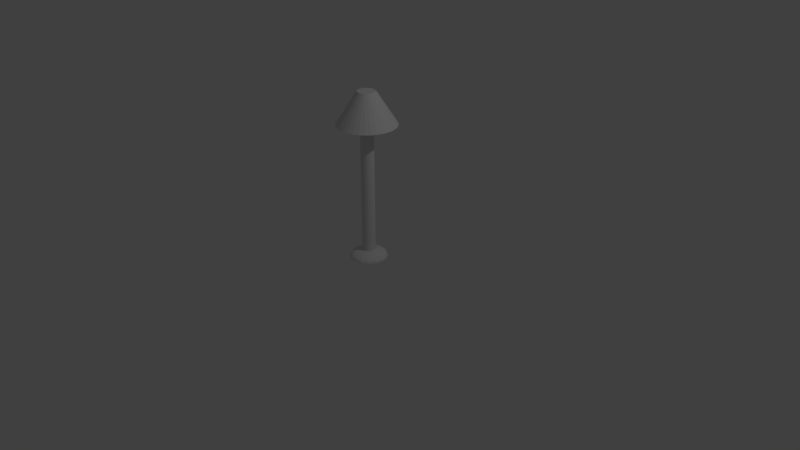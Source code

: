 # Source: FloorLamp1.0.blend  (saved by Blender 2.78.0; exported with 4.5.12 LTS)
import bpy
from mathutils import Matrix  # noqa: F401  (used for matrix-valued properties, if any)

bpy.ops.wm.read_factory_settings(use_empty=True)
scene = bpy.context.scene
scene.name = 'Scene'

# ---- collections
col_collection_1 = bpy.data.collections.new('Collection 1'); scene.collection.children.link(col_collection_1)

# ---- world
world_world = bpy.data.worlds.new('World'); scene.world = world_world
world_world.color = (0.05088, 0.05088, 0.05088)
world_world.use_sun_shadow = False
world_world.sun_shadow_jitter_overblur = 0.0
world_world.cycles.sampling_method = 'MANUAL'

# ---- cameras
cam_camera = bpy.data.cameras.new('Camera')
cam_camera.clip_end = 100.0
cam_camera.lens = 35.0
cam_camera.sensor_width = 32.0
cam_camera.sensor_height = 18.0
cam_camera.ortho_scale = 7.314
cam_camera.dof.focus_distance = 0.0

# ---- lights
light_lamp = bpy.data.lights.new('Lamp', 'POINT')
light_lamp.transmission_factor = 0.0
light_lamp.cutoff_distance = 30.0
light_lamp.energy = 100.0
light_lamp.shadow_buffer_clip_start = 1.001
light_lamp.shadow_soft_size = 0.1
light_lamp.shadow_maximum_resolution = 0.006
light_lamp.use_absolute_resolution = True

# ---- meshes
me_cone = bpy.data.meshes.new('Cone')
me_cone.from_pydata([(0.0, 1.0, -1.0), (0.0, 0.3, 1.0), (0.1951, 0.9808, -1.0), (0.05853, 0.2942, 1.0), (0.3827, 0.9239, -1.0), (0.1148, 0.2772, 1.0), (0.5556, 0.8315, -1.0), (0.1667, 0.2494, 1.0), (0.7071, 0.7071, -1.0), (0.2121, 0.2121, 1.0), (0.8315, 0.5556, -1.0), (0.2494, 0.1667, 1.0), (0.9239, 0.3827, -1.0), (0.2772, 0.1148, 1.0), (0.9808, 0.1951, -1.0), (0.2942, 0.05853, 1.0), (1.0, 7.55e-08, -1.0), (0.3, 2.265e-08, 1.0), (0.9808, -0.1951, -1.0), (0.2942, -0.05853, 1.0), (0.9239, -0.3827, -1.0), (0.2772, -0.1148, 1.0), (0.8315, -0.5556, -1.0), (0.2494, -0.1667, 1.0), (0.7071, -0.7071, -1.0), (0.2121, -0.2121, 1.0), (0.5556, -0.8315, -1.0), (0.1667, -0.2494, 1.0), (0.3827, -0.9239, -1.0), (0.1148, -0.2772, 1.0), (0.1951, -0.9808, -1.0), (0.05853, -0.2942, 1.0), (-3.258e-07, -1.0, -1.0), (-9.775e-08, -0.3, 1.0), (-0.1951, -0.9808, -1.0), (-0.05853, -0.2942, 1.0), (-0.3827, -0.9239, -1.0), (-0.1148, -0.2772, 1.0), (-0.5556, -0.8315, -1.0), (-0.1667, -0.2494, 1.0), (-0.7071, -0.7071, -1.0), (-0.2121, -0.2121, 1.0), (-0.8315, -0.5556, -1.0), (-0.2494, -0.1667, 1.0), (-0.9239, -0.3827, -1.0), (-0.2772, -0.1148, 1.0), (-0.9808, -0.1951, -1.0), (-0.2942, -0.05853, 1.0), (-1.0, 9.656e-07, -1.0), (-0.3, 2.897e-07, 1.0), (-0.9808, 0.1951, -1.0), (-0.2942, 0.05853, 1.0), (-0.9239, 0.3827, -1.0), (-0.2772, 0.1148, 1.0), (-0.8315, 0.5556, -1.0), (-0.2494, 0.1667, 1.0), (-0.7071, 0.7071, -1.0), (-0.2121, 0.2121, 1.0), (-0.5556, 0.8315, -1.0), (-0.1667, 0.2494, 1.0), (-0.3827, 0.9239, -1.0), (-0.1148, 0.2772, 1.0), (-0.1951, 0.9808, -1.0), (-0.05853, 0.2942, 1.0), (0.0, 1.0, -1.0), (0.1951, 0.9808, -1.0), (0.3827, 0.9239, -1.0), (0.5556, 0.8315, -1.0), (0.7071, 0.7071, -1.0), (0.8315, 0.5556, -1.0), (0.9239, 0.3827, -1.0), (0.9808, 0.1951, -1.0), (1.0, 7.55e-08, -1.0), (0.9808, -0.1951, -1.0), (0.9239, -0.3827, -1.0), (0.8315, -0.5556, -1.0), (0.7071, -0.7071, -1.0), (0.5556, -0.8315, -1.0), (0.3827, -0.9239, -1.0), (0.1951, -0.9808, -1.0), (-3.258e-07, -1.0, -1.0), (-0.1951, -0.9808, -1.0), (-0.3827, -0.9239, -1.0), (-0.5556, -0.8315, -1.0), (-0.7071, -0.7071, -1.0), (-0.8315, -0.5556, -1.0), (-0.9239, -0.3827, -1.0), (-0.9808, -0.1951, -1.0), (-1.0, 9.656e-07, -1.0), (-0.9808, 0.1951, -1.0), (-0.9239, 0.3827, -1.0), (-0.8315, 0.5556, -1.0), (-0.7071, 0.7071, -1.0), (-0.5556, 0.8315, -1.0), (-0.3827, 0.9239, -1.0), (-0.1951, 0.9808, -1.0), (-2.335e-08, 0.9388, -1.0), (0.1832, 0.9208, -1.0), (0.3593, 0.8674, -1.0), (0.5216, 0.7806, -1.0), (0.6639, 0.6639, -1.0), (0.7806, 0.5216, -1.0), (0.8674, 0.3593, -1.0), (0.9208, 0.1832, -1.0), (0.9388, 6.611e-08, -1.0), (0.9208, -0.1832, -1.0), (0.8674, -0.3593, -1.0), (0.7806, -0.5216, -1.0), (0.6639, -0.6639, -1.0), (0.5216, -0.7806, -1.0), (0.3593, -0.8674, -1.0), (0.1832, -0.9208, -1.0), (-3.071e-07, -0.9388, -1.0), (-0.1832, -0.9208, -1.0), (-0.3593, -0.8674, -1.0), (-0.5216, -0.7806, -1.0), (-0.6639, -0.6639, -1.0), (-0.7806, -0.5216, -1.0), (-0.8674, -0.3593, -1.0), (-0.9208, -0.1832, -1.0), (-0.9388, 9.097e-07, -1.0), (-0.9208, 0.1832, -1.0), (-0.8674, 0.3593, -1.0), (-0.7806, 0.5216, -1.0), (-0.6639, 0.6639, -1.0), (-0.5216, 0.7806, -1.0), (-0.3593, 0.8674, -1.0), (-0.1832, 0.9208, -1.0), (0.0, 1.0, -1.0), (0.1951, 0.9808, -1.0), (0.3827, 0.9239, -1.0), (0.5556, 0.8315, -1.0), (0.7071, 0.7071, -1.0), (0.8315, 0.5556, -1.0), (0.9239, 0.3827, -1.0), (0.9808, 0.1951, -1.0), (1.0, 7.55e-08, -1.0), (0.9808, -0.1951, -1.0), (0.9239, -0.3827, -1.0), (0.8315, -0.5556, -1.0), (0.7071, -0.7071, -1.0), (0.5556, -0.8315, -1.0), (0.3827, -0.9239, -1.0), (0.1951, -0.9808, -1.0), (-3.258e-07, -1.0, -1.0), (-0.1951, -0.9808, -1.0), (-0.3827, -0.9239, -1.0), (-0.5556, -0.8315, -1.0), (-0.7071, -0.7071, -1.0), (-0.8315, -0.5556, -1.0), (-0.9239, -0.3827, -1.0), (-0.9808, -0.1951, -1.0), (-1.0, 9.656e-07, -1.0), (-0.9808, 0.1951, -1.0), (-0.9239, 0.3827, -1.0), (-0.8315, 0.5556, -1.0), (-0.7071, 0.7071, -1.0), (-0.5556, 0.8315, -1.0), (-0.3827, 0.9239, -1.0), (-0.1951, 0.9808, -1.0), (-2.335e-08, 0.9388, -1.0), (0.1832, 0.9208, -1.0), (0.3593, 0.8674, -1.0), (0.5216, 0.7806, -1.0), (0.6639, 0.6639, -1.0), (0.7806, 0.5216, -1.0), (0.8674, 0.3593, -1.0), (0.9208, 0.1832, -1.0), (0.9388, 6.611e-08, -1.0), (0.9208, -0.1832, -1.0), (0.8674, -0.3593, -1.0), (0.7806, -0.5216, -1.0), (0.6639, -0.6639, -1.0), (0.5216, -0.7806, -1.0), (0.3593, -0.8674, -1.0), (0.1832, -0.9208, -1.0), (-3.071e-07, -0.9388, -1.0), (-0.1832, -0.9208, -1.0), (-0.3593, -0.8674, -1.0), (-0.5216, -0.7806, -1.0), (-0.6639, -0.6639, -1.0), (-0.7806, -0.5216, -1.0), (-0.8674, -0.3593, -1.0), (-0.9208, -0.1832, -1.0), (-0.9388, 9.097e-07, -1.0), (-0.9208, 0.1832, -1.0), (-0.8674, 0.3593, -1.0), (-0.7806, 0.5216, -1.0), (-0.6639, 0.6639, -1.0), (-0.5216, 0.7806, -1.0), (-0.3593, 0.8674, -1.0), (-0.1832, 0.9208, -1.0), (-2.335e-08, 0.9388, -1.0), (0.1832, 0.9208, -1.0), (0.3593, 0.8674, -1.0), (0.5216, 0.7806, -1.0), (0.6639, 0.6639, -1.0), (0.7806, 0.5216, -1.0), (0.8674, 0.3593, -1.0), (0.9208, 0.1832, -1.0), (0.9388, 6.611e-08, -1.0), (0.9208, -0.1832, -1.0), (0.8674, -0.3593, -1.0), (0.7806, -0.5216, -1.0), (0.6639, -0.6639, -1.0), (0.5216, -0.7806, -1.0), (0.3593, -0.8674, -1.0), (0.1832, -0.9208, -1.0), (-3.071e-07, -0.9388, -1.0), (-0.1832, -0.9208, -1.0), (-0.3593, -0.8674, -1.0), (-0.5216, -0.7806, -1.0), (-0.6639, -0.6639, -1.0), (-0.7806, -0.5216, -1.0), (-0.8674, -0.3593, -1.0), (-0.9208, -0.1832, -1.0), (-0.9388, 9.097e-07, -1.0), (-0.9208, 0.1832, -1.0), (-0.8674, 0.3593, -1.0), (-0.7806, 0.5216, -1.0), (-0.6639, 0.6639, -1.0), (-0.5216, 0.7806, -1.0), (-0.3593, 0.8674, -1.0), (-0.1832, 0.9208, -1.0), (2.255e-07, 0.3082, 0.8093), (0.06013, 0.3023, 0.8093), (0.1179, 0.2848, 0.8093), (0.1712, 0.2563, 0.8093), (0.2179, 0.2179, 0.8093), (0.2563, 0.1712, 0.8093), (0.2848, 0.1179, 0.8093), (0.3023, 0.06013, 0.8093), (0.3082, 2.256e-07, 0.8093), (0.3023, -0.06013, 0.8093), (0.2848, -0.1179, 0.8093), (0.2563, -0.1712, 0.8093), (0.2179, -0.2179, 0.8093), (0.1712, -0.2563, 0.8093), (0.1179, -0.2848, 0.8093), (0.06013, -0.3023, 0.8093), (1.323e-07, -0.3082, 0.8093), (-0.06013, -0.3023, 0.8093), (-0.1179, -0.2848, 0.8093), (-0.1712, -0.2563, 0.8093), (-0.2179, -0.2179, 0.8093), (-0.2563, -0.1712, 0.8093), (-0.2848, -0.1179, 0.8093), (-0.3023, -0.06013, 0.8093), (-0.3082, 5.026e-07, 0.8093), (-0.3023, 0.06013, 0.8093), (-0.2848, 0.1179, 0.8093), (-0.2563, 0.1712, 0.8093), (-0.2179, 0.2179, 0.8093), (-0.1712, 0.2563, 0.8093), (-0.1179, 0.2848, 0.8093), (-0.06013, 0.3023, 0.8093)], [], [(0, 1, 3, 2), (2, 3, 5, 4), (4, 5, 7, 6), (6, 7, 9, 8), (8, 9, 11, 10), (10, 11, 13, 12), (12, 13, 15, 14), (14, 15, 17, 16), (16, 17, 19, 18), (18, 19, 21, 20), (20, 21, 23, 22), (22, 23, 25, 24), (24, 25, 27, 26), (26, 27, 29, 28), (28, 29, 31, 30), (30, 31, 33, 32), (32, 33, 35, 34), (34, 35, 37, 36), (36, 37, 39, 38), (38, 39, 41, 40), (40, 41, 43, 42), (42, 43, 45, 44), (44, 45, 47, 46), (46, 47, 49, 48), (48, 49, 51, 50), (50, 51, 53, 52), (52, 53, 55, 54), (54, 55, 57, 56), (56, 57, 59, 58), (58, 59, 61, 60), (3, 1, 63, 61, 59, 57, 55, 53, 51, 49, 47, 45, 43, 41, 39, 37, 35, 33, 31, 29, 27, 25, 23, 21, 19, 17, 15, 13, 11, 9, 7, 5), (60, 61, 63, 62), (62, 63, 1, 0), (52, 54, 91, 90), (74, 75, 139, 138), (8, 10, 69, 68), (26, 28, 78, 77), (44, 46, 87, 86), (0, 2, 65, 64), (62, 0, 64, 95), (18, 20, 74, 73), (36, 38, 83, 82), (54, 56, 92, 91), (10, 12, 70, 69), (28, 30, 79, 78), (46, 48, 88, 87), (2, 4, 66, 65), (20, 22, 75, 74), (38, 40, 84, 83), (56, 58, 93, 92), (12, 14, 71, 70), (30, 32, 80, 79), (48, 50, 89, 88), (4, 6, 67, 66), (22, 24, 76, 75), (40, 42, 85, 84), (58, 60, 94, 93), (14, 16, 72, 71), (32, 34, 81, 80), (50, 52, 90, 89), (6, 8, 68, 67), (24, 26, 77, 76), (42, 44, 86, 85), (60, 62, 95, 94), (16, 18, 73, 72), (34, 36, 82, 81), (112, 113, 177, 176), (88, 89, 153, 152), (75, 76, 140, 139), (89, 90, 154, 153), (76, 77, 141, 140), (90, 91, 155, 154), (77, 78, 142, 141), (64, 65, 129, 128), (91, 92, 156, 155), (78, 79, 143, 142), (65, 66, 130, 129), (92, 93, 157, 156), (79, 80, 144, 143), (66, 67, 131, 130), (93, 94, 158, 157), (80, 81, 145, 144), (67, 68, 132, 131), (94, 95, 159, 158), (81, 82, 146, 145), (68, 69, 133, 132), (95, 64, 128, 159), (82, 83, 147, 146), (69, 70, 134, 133), (83, 84, 148, 147), (70, 71, 135, 134), (84, 85, 149, 148), (71, 72, 136, 135), (85, 86, 150, 149), (72, 73, 137, 136), (86, 87, 151, 150), (73, 74, 138, 137), (87, 88, 152, 151), (97, 96, 128, 129), (98, 97, 129, 130), (99, 98, 130, 131), (100, 99, 131, 132), (101, 100, 132, 133), (102, 101, 133, 134), (103, 102, 134, 135), (104, 103, 135, 136), (105, 104, 136, 137), (106, 105, 137, 138), (107, 106, 138, 139), (108, 107, 139, 140), (109, 108, 140, 141), (110, 109, 141, 142), (111, 110, 142, 143), (112, 111, 143, 144), (113, 112, 144, 145), (114, 113, 145, 146), (115, 114, 146, 147), (116, 115, 147, 148), (117, 116, 148, 149), (118, 117, 149, 150), (119, 118, 150, 151), (120, 119, 151, 152), (121, 120, 152, 153), (122, 121, 153, 154), (123, 122, 154, 155), (124, 123, 155, 156), (125, 124, 156, 157), (126, 125, 157, 158), (127, 126, 158, 159), (96, 127, 159, 128), (179, 180, 212, 211), (99, 100, 164, 163), (126, 127, 191, 190), (113, 114, 178, 177), (100, 101, 165, 164), (127, 96, 160, 191), (114, 115, 179, 178), (101, 102, 166, 165), (115, 116, 180, 179), (102, 103, 167, 166), (116, 117, 181, 180), (103, 104, 168, 167), (117, 118, 182, 181), (104, 105, 169, 168), (118, 119, 183, 182), (105, 106, 170, 169), (119, 120, 184, 183), (106, 107, 171, 170), (120, 121, 185, 184), (107, 108, 172, 171), (121, 122, 186, 185), (108, 109, 173, 172), (122, 123, 187, 186), (109, 110, 174, 173), (96, 97, 161, 160), (123, 124, 188, 187), (110, 111, 175, 174), (97, 98, 162, 161), (124, 125, 189, 188), (111, 112, 176, 175), (98, 99, 163, 162), (125, 126, 190, 189), (214, 215, 247, 246), (166, 167, 199, 198), (180, 181, 213, 212), (167, 168, 200, 199), (181, 182, 214, 213), (168, 169, 201, 200), (182, 183, 215, 214), (169, 170, 202, 201), (183, 184, 216, 215), (170, 171, 203, 202), (184, 185, 217, 216), (171, 172, 204, 203), (185, 186, 218, 217), (172, 173, 205, 204), (186, 187, 219, 218), (173, 174, 206, 205), (160, 161, 193, 192), (187, 188, 220, 219), (174, 175, 207, 206), (161, 162, 194, 193), (188, 189, 221, 220), (175, 176, 208, 207), (162, 163, 195, 194), (189, 190, 222, 221), (176, 177, 209, 208), (163, 164, 196, 195), (190, 191, 223, 222), (177, 178, 210, 209), (164, 165, 197, 196), (191, 160, 192, 223), (178, 179, 211, 210), (165, 166, 198, 197), (224, 225, 226, 227, 228, 229, 230, 231, 232, 233, 234, 235, 236, 237, 238, 239, 240, 241, 242, 243, 244, 245, 246, 247, 248, 249, 250, 251, 252, 253, 254, 255), (201, 202, 234, 233), (215, 216, 248, 247), (202, 203, 235, 234), (216, 217, 249, 248), (203, 204, 236, 235), (217, 218, 250, 249), (204, 205, 237, 236), (218, 219, 251, 250), (205, 206, 238, 237), (192, 193, 225, 224), (219, 220, 252, 251), (206, 207, 239, 238), (193, 194, 226, 225), (220, 221, 253, 252), (207, 208, 240, 239), (194, 195, 227, 226), (221, 222, 254, 253), (208, 209, 241, 240), (195, 196, 228, 227), (222, 223, 255, 254), (209, 210, 242, 241), (196, 197, 229, 228), (223, 192, 224, 255), (210, 211, 243, 242), (197, 198, 230, 229), (211, 212, 244, 243), (198, 199, 231, 230), (212, 213, 245, 244), (199, 200, 232, 231), (213, 214, 246, 245), (200, 201, 233, 232)])
_uv = me_cone.uv_layers.new(name='UVMap')
_uv.uv.foreach_set('vector', [0.1934, 0.5123, 0.3363, 0.8572, 0.3259, 0.8617, 0.1622, 0.5134, 0.1622, 0.5134, 0.3259, 0.8617, 0.3155, 0.8668, 0.128, 0.5147, 0.128, 0.5147, 0.3155, 0.8668, 0.3051, 0.8726, 0.09011, 0.516, 0.09011, 0.516, 0.3051, 0.8726, 0.2945, 0.8793, 0.0478, 0.5171, 0.0478, 0.5171, 0.2945, 0.8793, 0.2841, 0.8868, 0.0001433, 0.5181, 0.894, 0.5102, 0.6128, 0.8873, 0.6026, 0.88, 0.8465, 0.5098, 0.8465, 0.5098, 0.6026, 0.88, 0.5923, 0.8736, 0.8042, 0.5092, 0.8042, 0.5092, 0.5923, 0.8736, 0.582, 0.868, 0.7663, 0.5086, 0.7663, 0.5086, 0.582, 0.868, 0.5717, 0.863, 0.7319, 0.508, 0.7319, 0.508, 0.5717, 0.863, 0.5615, 0.8585, 0.7006, 0.5075, 0.7006, 0.5075, 0.5615, 0.8585, 0.5512, 0.8546, 0.6716, 0.5071, 0.6716, 0.5071, 0.5512, 0.8546, 0.541, 0.8512, 0.6446, 0.5068, 0.6446, 0.5068, 0.541, 0.8512, 0.5307, 0.8482, 0.6192, 0.5065, 0.6192, 0.5065, 0.5307, 0.8482, 0.5205, 0.8456, 0.5952, 0.5064, 0.5952, 0.5064, 0.5205, 0.8456, 0.5103, 0.8434, 0.5722, 0.5063, 0.5722, 0.5063, 0.5103, 0.8434, 0.5001, 0.8416, 0.55, 0.5062, 0.55, 0.5062, 0.5001, 0.8416, 0.4899, 0.8401, 0.5286, 0.5062, 0.5286, 0.5062, 0.4899, 0.8401, 0.4797, 0.8389, 0.5076, 0.5062, 0.5076, 0.5062, 0.4797, 0.8389, 0.4695, 0.8381, 0.4871, 0.5063, 0.4871, 0.5063, 0.4695, 0.8381, 0.4593, 0.8375, 0.4668, 0.5065, 0.4668, 0.5065, 0.4593, 0.8375, 0.4491, 0.8373, 0.4466, 0.5066, 0.4466, 0.5066, 0.4491, 0.8373, 0.4389, 0.8373, 0.4265, 0.5068, 0.4265, 0.5068, 0.4389, 0.8373, 0.4287, 0.8377, 0.4062, 0.5071, 0.4062, 0.5071, 0.4287, 0.8377, 0.4185, 0.8384, 0.3857, 0.5074, 0.3857, 0.5074, 0.4185, 0.8384, 0.4083, 0.8394, 0.3648, 0.5078, 0.3648, 0.5078, 0.4083, 0.8394, 0.3981, 0.8408, 0.3434, 0.5082, 0.3434, 0.5082, 0.3981, 0.8408, 0.3878, 0.8425, 0.3213, 0.5087, 0.3213, 0.5087, 0.3878, 0.8425, 0.3776, 0.8446, 0.2984, 0.5092, 0.2984, 0.5092, 0.3776, 0.8446, 0.3673, 0.847, 0.2744, 0.5098, 0.2744, 0.5098, 0.3673, 0.847, 0.357, 0.85, 0.2492, 0.5106, 0.6349, 0.9312, 0.6346, 0.9437, 0.6319, 0.956, 0.6268, 0.9675, 0.6195, 0.9778, 0.6104, 0.9865, 0.5998, 0.9932, 0.5881, 0.9978, 0.5757, 0.9999, 0.5631, 0.9996, 0.5508, 0.9968, 0.5393, 0.9918, 0.529, 0.9845, 0.5203, 0.9754, 0.5136, 0.9648, 0.5091, 0.953, 0.5069, 0.9406, 0.5072, 0.9281, 0.51, 0.9158, 0.5151, 0.9043, 0.5223, 0.894, 0.5314, 0.8853, 0.5421, 0.8786, 0.5538, 0.874, 0.5662, 0.8719, 0.5788, 0.8722, 0.5911, 0.8749, 0.6026, 0.88, 0.6128, 0.8873, 0.6215, 0.8964, 0.6283, 0.907, 0.6328, 0.9188, 0.2492, 0.5106, 0.357, 0.85, 0.3467, 0.8533, 0.2223, 0.5114, 0.2223, 0.5114, 0.3467, 0.8533, 0.3363, 0.8572, 0.1934, 0.5123, 0.3434, 0.5082, 0.3213, 0.5087, 0.3213, 0.5083, 0.3434, 0.5078, 0.7006, 0.507, 0.6716, 0.5066, 0.6716, 0.5061, 0.7006, 0.5064, 0.0478, 0.5171, 0.0001433, 0.5181, 0.0001192, 0.5173, 0.04777, 0.5163, 0.6192, 0.5065, 0.5952, 0.5064, 0.5952, 0.506, 0.6192, 0.5061, 0.4265, 0.5068, 0.4062, 0.5071, 0.4062, 0.5068, 0.4264, 0.5065, 0.1934, 0.5123, 0.1622, 0.5134, 0.1622, 0.5129, 0.1934, 0.5118, 0.2223, 0.5114, 0.1934, 0.5123, 0.1934, 0.5118, 0.2223, 0.5109, 0.7319, 0.508, 0.7006, 0.5075, 0.7006, 0.507, 0.7319, 0.5074, 0.5076, 0.5062, 0.4871, 0.5063, 0.4871, 0.506, 0.5076, 0.5059, 0.3213, 0.5087, 0.2984, 0.5092, 0.2984, 0.5088, 0.3213, 0.5083, 0.894, 0.5102, 0.8465, 0.5098, 0.8465, 0.509, 0.894, 0.5094, 0.5952, 0.5064, 0.5722, 0.5063, 0.5722, 0.5059, 0.5952, 0.506, 0.4062, 0.5071, 0.3857, 0.5074, 0.3857, 0.5071, 0.4062, 0.5068, 0.1622, 0.5134, 0.128, 0.5147, 0.1279, 0.514, 0.1622, 0.5129, 0.7006, 0.5075, 0.6716, 0.5071, 0.6716, 0.5066, 0.7006, 0.507, 0.4871, 0.5063, 0.4668, 0.5065, 0.4668, 0.5061, 0.4871, 0.506, 0.2984, 0.5092, 0.2744, 0.5098, 0.2744, 0.5094, 0.2984, 0.5088, 0.8465, 0.5098, 0.8042, 0.5092, 0.8042, 0.5085, 0.8465, 0.509, 0.5722, 0.5063, 0.55, 0.5062, 0.55, 0.5058, 0.5722, 0.5059, 0.3857, 0.5074, 0.3648, 0.5078, 0.3648, 0.5074, 0.3857, 0.5071, 0.128, 0.5147, 0.09011, 0.516, 0.09008, 0.5153, 0.1279, 0.514, 0.6716, 0.5071, 0.6446, 0.5068, 0.6446, 0.5063, 0.6716, 0.5066, 0.4668, 0.5065, 0.4466, 0.5066, 0.4466, 0.5063, 0.4668, 0.5061, 0.2744, 0.5098, 0.2492, 0.5106, 0.2491, 0.5101, 0.2744, 0.5094, 0.8042, 0.5092, 0.7663, 0.5086, 0.7663, 0.5079, 0.8042, 0.5085, 0.55, 0.5062, 0.5286, 0.5062, 0.5286, 0.5058, 0.55, 0.5058, 0.3648, 0.5078, 0.3434, 0.5082, 0.3434, 0.5078, 0.3648, 0.5074, 0.09011, 0.516, 0.0478, 0.5171, 0.04777, 0.5163, 0.09008, 0.5153, 0.6446, 0.5068, 0.6192, 0.5065, 0.6192, 0.5061, 0.6446, 0.5063, 0.4466, 0.5066, 0.4265, 0.5068, 0.4264, 0.5065, 0.4466, 0.5063, 0.2492, 0.5106, 0.2223, 0.5114, 0.2223, 0.5109, 0.2491, 0.5101, 0.7663, 0.5086, 0.7319, 0.508, 0.7319, 0.5074, 0.7663, 0.5079, 0.5286, 0.5062, 0.5076, 0.5062, 0.5076, 0.5059, 0.5286, 0.5058, 0.55, 0.4985, 0.5285, 0.4987, 0.5285, 0.4983, 0.55, 0.4981, 0.3857, 0.5071, 0.3648, 0.5074, 0.3648, 0.507, 0.3856, 0.5067, 0.6716, 0.5066, 0.6446, 0.5063, 0.6446, 0.5059, 0.6716, 0.5061, 0.3648, 0.5074, 0.3434, 0.5078, 0.3434, 0.5074, 0.3648, 0.507, 0.6446, 0.5063, 0.6192, 0.5061, 0.6192, 0.5057, 0.6446, 0.5059, 0.3434, 0.5078, 0.3213, 0.5083, 0.3213, 0.5079, 0.3434, 0.5074, 0.6192, 0.5061, 0.5952, 0.506, 0.5952, 0.5055, 0.6192, 0.5057, 0.1934, 0.5118, 0.1622, 0.5129, 0.1621, 0.5123, 0.1934, 0.5113, 0.3213, 0.5083, 0.2984, 0.5088, 0.2984, 0.5084, 0.3213, 0.5079, 0.5952, 0.506, 0.5722, 0.5059, 0.5722, 0.5055, 0.5952, 0.5055, 0.1622, 0.5129, 0.1279, 0.514, 0.1279, 0.5134, 0.1621, 0.5123, 0.2984, 0.5088, 0.2744, 0.5094, 0.2744, 0.509, 0.2984, 0.5084, 0.5722, 0.5059, 0.55, 0.5058, 0.55, 0.5054, 0.5722, 0.5055, 0.1279, 0.514, 0.09008, 0.5153, 0.09005, 0.5146, 0.1279, 0.5134, 0.2744, 0.5094, 0.2491, 0.5101, 0.2491, 0.5097, 0.2744, 0.509, 0.55, 0.5058, 0.5286, 0.5058, 0.5286, 0.5055, 0.55, 0.5054, 0.09008, 0.5153, 0.04777, 0.5163, 0.04775, 0.5155, 0.09005, 0.5146, 0.2491, 0.5101, 0.2223, 0.5109, 0.2222, 0.5104, 0.2491, 0.5097, 0.5286, 0.5058, 0.5076, 0.5059, 0.5076, 0.5055, 0.5286, 0.5055, 0.04777, 0.5163, 0.0001192, 0.5173, 9.454e-05, 0.5164, 0.04775, 0.5155, 0.2223, 0.5109, 0.1934, 0.5118, 0.1934, 0.5113, 0.2222, 0.5104, 0.5076, 0.5059, 0.4871, 0.506, 0.4871, 0.5056, 0.5076, 0.5055, 0.894, 0.5094, 0.8465, 0.509, 0.8465, 0.5082, 0.894, 0.5085, 0.4871, 0.506, 0.4668, 0.5061, 0.4668, 0.5058, 0.4871, 0.5056, 0.8465, 0.509, 0.8042, 0.5085, 0.8042, 0.5078, 0.8465, 0.5082, 0.4668, 0.5061, 0.4466, 0.5063, 0.4466, 0.5059, 0.4668, 0.5058, 0.8042, 0.5085, 0.7663, 0.5079, 0.7663, 0.5073, 0.8042, 0.5078, 0.4466, 0.5063, 0.4264, 0.5065, 0.4264, 0.5061, 0.4466, 0.5059, 0.7663, 0.5079, 0.7319, 0.5074, 0.732, 0.5068, 0.7663, 0.5073, 0.4264, 0.5065, 0.4062, 0.5068, 0.4062, 0.5064, 0.4264, 0.5061, 0.7319, 0.5074, 0.7006, 0.507, 0.7006, 0.5064, 0.732, 0.5068, 0.4062, 0.5068, 0.3857, 0.5071, 0.3856, 0.5067, 0.4062, 0.5064, 0.162, 0.5019, 0.1932, 0.5017, 0.1934, 0.5113, 0.1621, 0.5123, 0.1278, 0.5019, 0.162, 0.5019, 0.1621, 0.5123, 0.1279, 0.5134, 0.08994, 0.5019, 0.1278, 0.5019, 0.1279, 0.5134, 0.09005, 0.5146, 0.04787, 0.5014, 0.08994, 0.5019, 0.09005, 0.5146, 0.04775, 0.5155, 0.002214, 0.4995, 0.04787, 0.5014, 0.04775, 0.5155, 9.454e-05, 0.5164, 0.8463, 0.4937, 0.8923, 0.4909, 0.894, 0.5085, 0.8465, 0.5082, 0.8042, 0.495, 0.8463, 0.4937, 0.8465, 0.5082, 0.8042, 0.5078, 0.7663, 0.4958, 0.8042, 0.495, 0.8042, 0.5078, 0.7663, 0.5073, 0.732, 0.4963, 0.7663, 0.4958, 0.7663, 0.5073, 0.732, 0.5068, 0.7006, 0.4968, 0.732, 0.4963, 0.732, 0.5068, 0.7006, 0.5064, 0.6716, 0.4972, 0.7006, 0.4968, 0.7006, 0.5064, 0.6716, 0.5061, 0.6446, 0.4975, 0.6716, 0.4972, 0.6716, 0.5061, 0.6446, 0.5059, 0.6193, 0.4978, 0.6446, 0.4975, 0.6446, 0.5059, 0.6192, 0.5057, 0.5952, 0.498, 0.6193, 0.4978, 0.6192, 0.5057, 0.5952, 0.5055, 0.5722, 0.4983, 0.5952, 0.498, 0.5952, 0.5055, 0.5722, 0.5055, 0.55, 0.4985, 0.5722, 0.4983, 0.5722, 0.5055, 0.55, 0.5054, 0.5285, 0.4987, 0.55, 0.4985, 0.55, 0.5054, 0.5286, 0.5055, 0.5076, 0.4989, 0.5285, 0.4987, 0.5286, 0.5055, 0.5076, 0.5055, 0.487, 0.4991, 0.5076, 0.4989, 0.5076, 0.5055, 0.4871, 0.5056, 0.4667, 0.4993, 0.487, 0.4991, 0.4871, 0.5056, 0.4668, 0.5058, 0.4466, 0.4995, 0.4667, 0.4993, 0.4668, 0.5058, 0.4466, 0.5059, 0.4264, 0.4997, 0.4466, 0.4995, 0.4466, 0.5059, 0.4264, 0.5061, 0.4061, 0.4999, 0.4264, 0.4997, 0.4264, 0.5061, 0.4062, 0.5064, 0.3856, 0.5001, 0.4061, 0.4999, 0.4062, 0.5064, 0.3856, 0.5067, 0.3647, 0.5003, 0.3856, 0.5001, 0.3856, 0.5067, 0.3648, 0.507, 0.3433, 0.5005, 0.3647, 0.5003, 0.3648, 0.507, 0.3434, 0.5074, 0.3212, 0.5007, 0.3433, 0.5005, 0.3434, 0.5074, 0.3213, 0.5079, 0.2983, 0.5009, 0.3212, 0.5007, 0.3213, 0.5079, 0.2984, 0.5084, 0.2743, 0.5011, 0.2983, 0.5009, 0.2984, 0.5084, 0.2744, 0.509, 0.249, 0.5013, 0.2743, 0.5011, 0.2744, 0.509, 0.2491, 0.5097, 0.2221, 0.5015, 0.249, 0.5013, 0.2491, 0.5097, 0.2222, 0.5104, 0.1932, 0.5017, 0.2221, 0.5015, 0.2222, 0.5104, 0.1934, 0.5113, 0.487, 0.4987, 0.4667, 0.4989, 0.4667, 0.4986, 0.487, 0.4984, 0.08994, 0.5019, 0.04787, 0.5014, 0.04789, 0.5007, 0.08994, 0.5012, 0.249, 0.5013, 0.2221, 0.5015, 0.2221, 0.5011, 0.249, 0.5009, 0.5285, 0.4987, 0.5076, 0.4989, 0.5076, 0.4985, 0.5285, 0.4983, 0.04787, 0.5014, 0.002214, 0.4995, 0.002242, 0.4987, 0.04789, 0.5007, 0.2221, 0.5015, 0.1932, 0.5017, 0.1932, 0.5012, 0.2221, 0.5011, 0.5076, 0.4989, 0.487, 0.4991, 0.487, 0.4987, 0.5076, 0.4985, 0.8923, 0.4909, 0.8463, 0.4937, 0.8462, 0.4929, 0.8922, 0.4901, 0.487, 0.4991, 0.4667, 0.4993, 0.4667, 0.4989, 0.487, 0.4987, 0.8463, 0.4937, 0.8042, 0.495, 0.8042, 0.4943, 0.8462, 0.4929, 0.4667, 0.4993, 0.4466, 0.4995, 0.4466, 0.4991, 0.4667, 0.4989, 0.8042, 0.495, 0.7663, 0.4958, 0.7663, 0.4951, 0.8042, 0.4943, 0.4466, 0.4995, 0.4264, 0.4997, 0.4264, 0.4993, 0.4466, 0.4991, 0.7663, 0.4958, 0.732, 0.4963, 0.732, 0.4958, 0.7663, 0.4951, 0.4264, 0.4997, 0.4061, 0.4999, 0.4061, 0.4995, 0.4264, 0.4993, 0.732, 0.4963, 0.7006, 0.4968, 0.7006, 0.4963, 0.732, 0.4958, 0.4061, 0.4999, 0.3856, 0.5001, 0.3856, 0.4997, 0.4061, 0.4995, 0.7006, 0.4968, 0.6716, 0.4972, 0.6716, 0.4967, 0.7006, 0.4963, 0.3856, 0.5001, 0.3647, 0.5003, 0.3647, 0.4999, 0.3856, 0.4997, 0.6716, 0.4972, 0.6446, 0.4975, 0.6446, 0.497, 0.6716, 0.4967, 0.3647, 0.5003, 0.3433, 0.5005, 0.3433, 0.5001, 0.3647, 0.4999, 0.6446, 0.4975, 0.6193, 0.4978, 0.6192, 0.4973, 0.6446, 0.497, 0.3433, 0.5005, 0.3212, 0.5007, 0.3212, 0.5003, 0.3433, 0.5001, 0.6193, 0.4978, 0.5952, 0.498, 0.5952, 0.4976, 0.6192, 0.4973, 0.1932, 0.5017, 0.162, 0.5019, 0.162, 0.5013, 0.1932, 0.5012, 0.3212, 0.5007, 0.2983, 0.5009, 0.2983, 0.5005, 0.3212, 0.5003, 0.5952, 0.498, 0.5722, 0.4983, 0.5722, 0.4979, 0.5952, 0.4976, 0.162, 0.5019, 0.1278, 0.5019, 0.1277, 0.5013, 0.162, 0.5013, 0.2983, 0.5009, 0.2743, 0.5011, 0.2743, 0.5007, 0.2983, 0.5005, 0.5722, 0.4983, 0.55, 0.4985, 0.55, 0.4981, 0.5722, 0.4979, 0.1278, 0.5019, 0.08994, 0.5019, 0.08994, 0.5012, 0.1277, 0.5013, 0.2743, 0.5011, 0.249, 0.5013, 0.249, 0.5009, 0.2743, 0.5007, 0.4264, 0.499, 0.4061, 0.4992, 0.4202, 0.1802, 0.4315, 0.1803, 0.8462, 0.4929, 0.8042, 0.4943, 0.8041, 0.4936, 0.8462, 0.4922, 0.4667, 0.4989, 0.4466, 0.4991, 0.4465, 0.4988, 0.4667, 0.4986, 0.8042, 0.4943, 0.7663, 0.4951, 0.7663, 0.4945, 0.8041, 0.4936, 0.4466, 0.4991, 0.4264, 0.4993, 0.4264, 0.499, 0.4465, 0.4988, 0.7663, 0.4951, 0.732, 0.4958, 0.732, 0.4952, 0.7663, 0.4945, 0.4264, 0.4993, 0.4061, 0.4995, 0.4061, 0.4992, 0.4264, 0.499, 0.732, 0.4958, 0.7006, 0.4963, 0.7006, 0.4957, 0.732, 0.4952, 0.4061, 0.4995, 0.3856, 0.4997, 0.3856, 0.4994, 0.4061, 0.4992, 0.7006, 0.4963, 0.6716, 0.4967, 0.6716, 0.4962, 0.7006, 0.4957, 0.3856, 0.4997, 0.3647, 0.4999, 0.3647, 0.4996, 0.3856, 0.4994, 0.6716, 0.4967, 0.6446, 0.497, 0.6446, 0.4966, 0.6716, 0.4962, 0.3647, 0.4999, 0.3433, 0.5001, 0.3433, 0.4997, 0.3647, 0.4996, 0.6446, 0.497, 0.6192, 0.4973, 0.6192, 0.4969, 0.6446, 0.4966, 0.3433, 0.5001, 0.3212, 0.5003, 0.3212, 0.4999, 0.3433, 0.4997, 0.6192, 0.4973, 0.5952, 0.4976, 0.5952, 0.4972, 0.6192, 0.4969, 0.1932, 0.5012, 0.162, 0.5013, 0.162, 0.5007, 0.1932, 0.5007, 0.3212, 0.5003, 0.2983, 0.5005, 0.2983, 0.5001, 0.3212, 0.4999, 0.5952, 0.4976, 0.5722, 0.4979, 0.5721, 0.4975, 0.5952, 0.4972, 0.162, 0.5013, 0.1277, 0.5013, 0.1277, 0.5007, 0.162, 0.5007, 0.2983, 0.5005, 0.2743, 0.5007, 0.2743, 0.5003, 0.2983, 0.5001, 0.5722, 0.4979, 0.55, 0.4981, 0.55, 0.4977, 0.5721, 0.4975, 0.1277, 0.5013, 0.08994, 0.5012, 0.08994, 0.5005, 0.1277, 0.5007, 0.2743, 0.5007, 0.249, 0.5009, 0.249, 0.5004, 0.2743, 0.5003, 0.55, 0.4981, 0.5285, 0.4983, 0.5285, 0.498, 0.55, 0.4977, 0.08994, 0.5012, 0.04789, 0.5007, 0.0479, 0.4999, 0.08994, 0.5005, 0.249, 0.5009, 0.2221, 0.5011, 0.2221, 0.5006, 0.249, 0.5004, 0.5285, 0.4983, 0.5076, 0.4985, 0.5076, 0.4982, 0.5285, 0.498, 0.04789, 0.5007, 0.002242, 0.4987, 0.00227, 0.4979, 0.0479, 0.4999, 0.2221, 0.5011, 0.1932, 0.5012, 0.1932, 0.5007, 0.2221, 0.5006, 0.5076, 0.4985, 0.487, 0.4987, 0.487, 0.4984, 0.5076, 0.4982, 0.8922, 0.4901, 0.8462, 0.4929, 0.8462, 0.4922, 0.8922, 0.4893, 0.6482, 0.06233, 0.6484, 0.07618, 0.6459, 0.0898, 0.6409, 0.1027, 0.6334, 0.1143, 0.6238, 0.1243, 0.6124, 0.1322, 0.5997, 0.1377, 0.5862, 0.1406, 0.5723, 0.1409, 0.5587, 0.1384, 0.5458, 0.1333, 0.5342, 0.1259, 0.5242, 0.1162, 0.5163, 0.1049, 0.5108, 0.09217, 0.5079, 0.07864, 0.5076, 0.0648, 0.5101, 0.05117, 0.5152, 0.03829, 0.5226, 0.02665, 0.5323, 0.01669, 0.5436, 0.008796, 0.5563, 0.003275, 0.5699, 0.000337, 0.5837, 9.454e-05, 0.5973, 0.002557, 0.6102, 0.00763, 0.6218, 0.01512, 0.6318, 0.02474, 0.6397, 0.03611, 0.6452, 0.04881, 0.732, 0.4952, 0.7006, 0.4957, 0.5669, 0.1557, 0.5782, 0.1508, 0.4061, 0.4992, 0.3856, 0.4994, 0.4089, 0.1797, 0.4202, 0.1802, 0.7006, 0.4957, 0.6716, 0.4962, 0.5555, 0.16, 0.5669, 0.1557, 0.3856, 0.4994, 0.3647, 0.4996, 0.3976, 0.1789, 0.4089, 0.1797, 0.6716, 0.4962, 0.6446, 0.4966, 0.5442, 0.1638, 0.5555, 0.16, 0.3647, 0.4996, 0.3433, 0.4997, 0.3863, 0.1778, 0.3976, 0.1789, 0.6446, 0.4966, 0.6192, 0.4969, 0.5329, 0.1671, 0.5442, 0.1638, 0.3433, 0.4997, 0.3212, 0.4999, 0.3749, 0.1762, 0.3863, 0.1778, 0.6192, 0.4969, 0.5952, 0.4972, 0.5216, 0.17, 0.5329, 0.1671, 0.1932, 0.5007, 0.162, 0.5007, 0.3058, 0.1577, 0.3175, 0.1621, 0.3212, 0.4999, 0.2983, 0.5001, 0.3635, 0.1743, 0.3749, 0.1762, 0.5952, 0.4972, 0.5721, 0.4975, 0.5103, 0.1725, 0.5216, 0.17, 0.162, 0.5007, 0.1277, 0.5007, 0.2941, 0.1526, 0.3058, 0.1577, 0.2983, 0.5001, 0.2743, 0.5003, 0.3521, 0.172, 0.3635, 0.1743, 0.5721, 0.4975, 0.55, 0.4977, 0.4991, 0.1746, 0.5103, 0.1725, 0.1277, 0.5007, 0.08994, 0.5005, 0.2824, 0.1467, 0.2941, 0.1526, 0.2743, 0.5003, 0.249, 0.5004, 0.3406, 0.1692, 0.3521, 0.172, 0.55, 0.4977, 0.5285, 0.498, 0.4878, 0.1764, 0.4991, 0.1746, 0.08994, 0.5005, 0.0479, 0.4999, 0.2705, 0.1399, 0.2824, 0.1467, 0.249, 0.5004, 0.2221, 0.5006, 0.3291, 0.166, 0.3406, 0.1692, 0.5285, 0.498, 0.5076, 0.4982, 0.4765, 0.1778, 0.4878, 0.1764, 0.0479, 0.4999, 0.00227, 0.4979, 0.2587, 0.1322, 0.2705, 0.1399, 0.2221, 0.5006, 0.1932, 0.5007, 0.3175, 0.1621, 0.3291, 0.166, 0.5076, 0.4982, 0.487, 0.4984, 0.4653, 0.1789, 0.4765, 0.1778, 0.8922, 0.4893, 0.8462, 0.4922, 0.6124, 0.1322, 0.6238, 0.1243, 0.487, 0.4984, 0.4667, 0.4986, 0.454, 0.1797, 0.4653, 0.1789, 0.8462, 0.4922, 0.8041, 0.4936, 0.601, 0.1392, 0.6124, 0.1322, 0.4667, 0.4986, 0.4465, 0.4988, 0.4428, 0.1802, 0.454, 0.1797, 0.8041, 0.4936, 0.7663, 0.4945, 0.5896, 0.1453, 0.601, 0.1392, 0.4465, 0.4988, 0.4264, 0.499, 0.4315, 0.1803, 0.4428, 0.1802, 0.7663, 0.4945, 0.732, 0.4952, 0.5782, 0.1508, 0.5896, 0.1453])
me_cone.use_remesh_preserve_volume = False
me_cone.use_remesh_preserve_attributes = False
me_cone.use_mirror_vertex_groups = False
me_cone.update()
me_cylinder = bpy.data.meshes.new('Cylinder')
me_cylinder.from_pydata([(0.0, 0.08575, -0.9931), (0.0, 0.08575, 0.9931), (0.03281, 0.07922, -0.9931), (0.03281, 0.07922, 0.9931), (0.06063, 0.06063, -0.9931), (0.06063, 0.06063, 0.9931), (0.07922, 0.03281, -0.9931), (0.07922, 0.03281, 0.9931), (0.08575, -3.748e-09, -0.9931), (0.08575, -3.748e-09, 0.9931), (0.07922, -0.03281, -0.9931), (0.07922, -0.03281, 0.9931), (0.06063, -0.06063, -0.9931), (0.06063, -0.06063, 0.9931), (0.03281, -0.07922, -0.9931), (0.03281, -0.07922, 0.9931), (1.295e-08, -0.08575, -0.9931), (1.295e-08, -0.08575, 0.9931), (-0.03281, -0.07922, -0.9931), (-0.03281, -0.07922, 0.9931), (-0.06063, -0.06063, -0.9931), (-0.06063, -0.06063, 0.9931), (-0.07922, -0.03281, -0.9931), (-0.07922, -0.03281, 0.9931), (-0.08575, 1.023e-09, -0.9931), (-0.08575, 1.023e-09, 0.9931), (-0.07922, 0.03281, -0.9931), (-0.07922, 0.03281, 0.9931), (-0.06063, 0.06063, -0.9931), (-0.06063, 0.06063, 0.9931), (-0.03281, 0.07922, -0.9931), (-0.03281, 0.07922, 0.9931)], [], [(0, 1, 3, 2), (2, 3, 5, 4), (4, 5, 7, 6), (6, 7, 9, 8), (8, 9, 11, 10), (10, 11, 13, 12), (12, 13, 15, 14), (14, 15, 17, 16), (16, 17, 19, 18), (18, 19, 21, 20), (20, 21, 23, 22), (22, 23, 25, 24), (24, 25, 27, 26), (26, 27, 29, 28), (3, 1, 31, 29, 27, 25, 23, 21, 19, 17, 15, 13, 11, 9, 7, 5), (28, 29, 31, 30), (30, 31, 1, 0), (0, 2, 4, 6, 8, 10, 12, 14, 16, 18, 20, 22, 24, 26, 28, 30)])
_uv = me_cylinder.uv_layers.new(name='UVMap')
_uv.uv.foreach_set('vector', [0.07478, 0.07469, 0.07448, 0.9253, 0.05964, 0.9253, 0.05993, 0.07469, 0.05993, 0.07469, 0.05964, 0.9253, 0.04479, 0.9253, 0.04508, 0.07469, 0.04508, 0.07469, 0.04479, 0.9253, 0.02994, 0.9253, 0.03024, 0.0747, 0.2678, 0.07464, 0.2675, 0.9252, 0.2527, 0.9252, 0.2529, 0.07464, 0.2529, 0.07464, 0.2527, 0.9252, 0.2378, 0.9253, 0.2381, 0.07464, 0.2381, 0.07464, 0.2378, 0.9253, 0.223, 0.9253, 0.2232, 0.07465, 0.2232, 0.07465, 0.223, 0.9253, 0.2081, 0.9253, 0.2084, 0.07465, 0.2084, 0.07465, 0.2081, 0.9253, 0.1933, 0.9253, 0.1936, 0.07466, 0.1936, 0.07466, 0.1933, 0.9253, 0.1784, 0.9253, 0.1787, 0.07466, 0.1787, 0.07466, 0.1784, 0.9253, 0.1636, 0.9253, 0.1639, 0.07466, 0.1639, 0.07466, 0.1636, 0.9253, 0.1487, 0.9253, 0.149, 0.07467, 0.149, 0.07467, 0.1487, 0.9253, 0.1339, 0.9253, 0.1342, 0.07467, 0.1342, 0.07467, 0.1339, 0.9253, 0.119, 0.9253, 0.1193, 0.07467, 0.1193, 0.07467, 0.119, 0.9253, 0.1042, 0.9253, 0.1045, 0.07468, 0.05851, 0.931, 0.06901, 0.9415, 0.07469, 0.9552, 0.0747, 0.97, 0.06902, 0.9838, 0.05852, 0.9943, 0.04481, 0.9999, 0.02996, 0.9999, 0.01624, 0.9943, 0.005741, 0.9838, 5.554e-05, 0.9701, 5.174e-05, 0.9552, 0.00573, 0.9415, 0.01623, 0.931, 0.02994, 0.9253, 0.04479, 0.9253, 0.1045, 0.07468, 0.1042, 0.9253, 0.08933, 0.9253, 0.08962, 0.07468, 0.08962, 0.07468, 0.08933, 0.9253, 0.07448, 0.9253, 0.07478, 0.07469, 0.06929, 0.05851, 0.0588, 0.06901, 0.04508, 0.07469, 0.03024, 0.0747, 0.01652, 0.06902, 0.006016, 0.05852, 0.0003303, 0.04481, 0.0003265, 0.02996, 0.006005, 0.01624, 0.0165, 0.005741, 0.03022, 5.552e-05, 0.04506, 5.174e-05, 0.05878, 0.00573, 0.06928, 0.01623, 0.07497, 0.02994, 0.07497, 0.04479])
me_cylinder.use_remesh_preserve_volume = False
me_cylinder.use_remesh_preserve_attributes = False
me_cylinder.use_mirror_vertex_groups = False
me_cylinder.update()
me_sphere = bpy.data.meshes.new('Sphere')
me_sphere.from_pydata([(0.0, 0.1239, 0.07726), (0.0, 0.1854, 0.05163), (0.0, 0.206, 0.03556), (0.0, 0.223, 7.015e-09), (0.04742, 0.1145, 0.07726), (0.06035, 0.1457, 0.06571), (0.07096, 0.1713, 0.05163), (0.07885, 0.1904, 0.03556), (0.08371, 0.2021, 0.01813), (0.08535, 0.206, 7.015e-09), (0.08761, 0.08761, 0.07726), (0.1115, 0.1115, 0.06571), (0.1311, 0.1311, 0.05163), (0.1457, 0.1457, 0.03556), (0.1547, 0.1547, 0.01813), (0.1577, 0.1577, 7.015e-09), (0.1145, 0.04742, 0.07726), (0.1457, 0.06035, 0.06571), (0.1713, 0.07096, 0.05163), (0.1904, 0.07885, 0.03556), (0.2021, 0.08371, 0.01813), (0.206, 0.08535, 7.015e-09), (0.1239, -8.529e-08, 0.07726), (0.1577, -8.861e-08, 0.06571), (0.1854, -9.194e-08, 0.05163), (0.206, -8.529e-08, 0.03556), (0.2187, -8.529e-08, 0.01813), (0.223, -9.858e-08, 7.015e-09), (0.1145, -0.04742, 0.07726), (0.1457, -0.06035, 0.06571), (0.1713, -0.07096, 0.05163), (0.1904, -0.07885, 0.03556), (0.2021, -0.08371, 0.01813), (0.206, -0.08535, 7.015e-09), (0.08761, -0.08761, 0.07726), (0.1115, -0.1115, 0.06571), (0.1311, -0.1311, 0.05163), (0.1457, -0.1457, 0.03556), (0.1547, -0.1547, 0.01813), (0.1577, -0.1577, 7.015e-09), (0.04742, -0.1145, 0.07726), (0.06035, -0.1457, 0.06571), (0.07096, -0.1713, 0.05163), (0.07885, -0.1904, 0.03556), (0.08371, -0.2021, 0.01813), (0.08535, -0.206, 7.015e-09), (-3.201e-08, -0.1239, 0.07726), (-1.872e-08, -0.1577, 0.06571), (-5.195e-08, -0.1854, 0.05163), (-4.53e-08, -0.206, 0.03556), (-3.201e-08, -0.2187, 0.01813), (-5.195e-08, -0.223, 7.015e-09), (-0.04742, -0.1145, 0.07726), (-0.06035, -0.1457, 0.06571), (-0.07096, -0.1713, 0.05163), (-0.07885, -0.1904, 0.03556), (-0.08371, -0.2021, 0.01813), (-0.08535, -0.206, 7.015e-09), (-0.08761, -0.08761, 0.07726), (-0.1115, -0.1115, 0.06571), (-0.1311, -0.1311, 0.05163), (-0.1457, -0.1457, 0.03556), (-0.1547, -0.1547, 0.01813), (-0.1577, -0.1577, 7.015e-09), (-0.1145, -0.04742, 0.07726), (-0.1457, -0.06035, 0.06571), (-0.1713, -0.07096, 0.05163), (-0.1904, -0.07885, 0.03556), (-0.2021, -0.08371, 0.01813), (-0.206, -0.08535, 7.015e-09), (-0.1239, -1.55e-08, 0.07726), (-0.1577, -1.882e-08, 0.06571), (-0.1854, 2.105e-08, 0.05163), (-0.206, 7.761e-09, 0.03556), (-0.2187, -1.218e-08, 0.01813), (-0.223, 1.441e-08, 7.015e-09), (-0.1145, 0.04742, 0.07726), (-0.1457, 0.06035, 0.06571), (-0.1713, 0.07096, 0.05163), (-0.1904, 0.07885, 0.03556), (-0.2021, 0.08371, 0.01813), (-0.206, 0.08535, 7.015e-09), (-0.08761, 0.08761, 0.07726), (-0.1115, 0.1115, 0.06571), (-0.1311, 0.1311, 0.05163), (-0.1457, 0.1457, 0.03556), (-0.1547, 0.1547, 0.01813), (-0.1577, 0.1577, 7.015e-09), (-0.04742, 0.1145, 0.07726), (-0.06035, 0.1457, 0.06571), (-0.07096, 0.1713, 0.05163), (-0.07885, 0.1904, 0.03556), (-0.08371, 0.2021, 0.01813), (-0.08535, 0.206, 7.015e-09), (7.101e-08, 0.1577, 0.06571), (8.763e-08, 0.2187, 0.01813), (0.08535, 0.206, 7.015e-09), (0.0, 0.223, 7.015e-09), (0.1577, 0.1577, 7.015e-09), (0.206, 0.08535, 7.015e-09), (0.223, -9.858e-08, 7.015e-09), (0.206, -0.08535, 7.015e-09), (0.1577, -0.1577, 7.015e-09), (0.08535, -0.206, 7.015e-09), (-5.195e-08, -0.223, 7.015e-09), (-0.08535, -0.206, 7.015e-09), (-0.1577, -0.1577, 7.015e-09), (-0.206, -0.08535, 7.015e-09), (-0.223, 1.441e-08, 7.015e-09), (-0.206, 0.08535, 7.015e-09), (-0.1577, 0.1577, 7.015e-09), (-0.08535, 0.206, 7.015e-09), (-8.6e-10, 0.093, 0.08826), (-8.6e-10, 0.135, 0.07891), (-8.6e-10, 0.2021, 0.05097), (-8.6e-10, 0.2245, 0.03346), (0.03559, 0.08592, 0.08826), (0.05167, 0.1247, 0.07891), (0.06576, 0.1588, 0.06631), (0.07733, 0.1867, 0.05097), (0.08592, 0.2074, 0.03346), (0.09121, 0.2202, 0.01447), (0.093, 0.2245, -0.005285), (-8.6e-10, 0.243, -0.005285), (0.06576, 0.06576, 0.08826), (0.09547, 0.09547, 0.07891), (0.1215, 0.1215, 0.06631), (0.1429, 0.1429, 0.05097), (0.1588, 0.1588, 0.03346), (0.1685, 0.1685, 0.01447), (0.1718, 0.1718, -0.005285), (0.08592, 0.03559, 0.08826), (0.1247, 0.05167, 0.07891), (0.1588, 0.06576, 0.06631), (0.1867, 0.07733, 0.05097), (0.2074, 0.08592, 0.03346), (0.2202, 0.09121, 0.01447), (0.2245, 0.093, -0.005285), (0.093, -8.755e-08, 0.08826), (0.135, -8.755e-08, 0.07891), (0.1718, -9.117e-08, 0.06631), (0.2021, -9.479e-08, 0.05097), (0.2245, -8.755e-08, 0.03346), (0.2383, -8.755e-08, 0.01447), (0.243, -1.02e-07, -0.005285), (0.08592, -0.03559, 0.08826), (0.1247, -0.05167, 0.07891), (0.1588, -0.06576, 0.06631), (0.1867, -0.07733, 0.05097), (0.2074, -0.08592, 0.03346), (0.2202, -0.09121, 0.01447), (0.2245, -0.093, -0.005285), (0.06576, -0.06576, 0.08826), (0.09547, -0.09547, 0.07891), (0.1215, -0.1215, 0.06631), (0.1429, -0.1429, 0.05097), (0.1588, -0.1588, 0.03346), (0.1685, -0.1685, 0.01447), (0.1718, -0.1718, -0.005285), (0.03559, -0.08592, 0.08826), (0.05167, -0.1247, 0.07891), (0.06576, -0.1588, 0.06631), (0.07733, -0.1867, 0.05097), (0.08592, -0.2074, 0.03346), (0.09121, -0.2202, 0.01447), (0.093, -0.2245, -0.005285), (-2.85e-08, -0.093, 0.08826), (-3.574e-08, -0.135, 0.07891), (-2.125e-08, -0.1718, 0.06631), (-5.747e-08, -0.2021, 0.05097), (-5.022e-08, -0.2245, 0.03346), (-3.574e-08, -0.2383, 0.01447), (-5.747e-08, -0.243, -0.005285), (-0.03559, -0.08592, 0.08826), (-0.05167, -0.1247, 0.07891), (-0.06576, -0.1588, 0.06631), (-0.07733, -0.1867, 0.05097), (-0.08592, -0.2074, 0.03346), (-0.09121, -0.2202, 0.01447), (-0.093, -0.2245, -0.005285), (-0.06576, -0.06576, 0.08826), (-0.09547, -0.09547, 0.07891), (-0.1215, -0.1215, 0.06631), (-0.1429, -0.1429, 0.05097), (-0.1588, -0.1588, 0.03346), (-0.1685, -0.1685, 0.01447), (-0.1718, -0.1718, -0.005285), (-0.08592, -0.03559, 0.08826), (-0.1247, -0.05167, 0.07891), (-0.1588, -0.06576, 0.06631), (-0.1867, -0.07733, 0.05097), (-0.2074, -0.08592, 0.03346), (-0.2202, -0.09121, 0.01447), (-0.2245, -0.093, -0.005285), (-0.093, -3.685e-08, 0.08826), (-0.135, -1.15e-08, 0.07891), (-0.1718, -1.513e-08, 0.06631), (-0.2021, 2.833e-08, 0.05097), (-0.2245, 1.384e-08, 0.03346), (-0.2383, -7.883e-09, 0.01447), (-0.243, 2.109e-08, -0.005285), (-0.08592, 0.03559, 0.08826), (-0.1247, 0.05167, 0.07891), (-0.1588, 0.06576, 0.06631), (-0.1867, 0.07733, 0.05097), (-0.2074, 0.08592, 0.03346), (-0.2202, 0.09121, 0.01447), (-0.2245, 0.093, -0.005285), (-0.06576, 0.06576, 0.08826), (-0.09547, 0.09547, 0.07891), (-0.1215, 0.1215, 0.06631), (-0.1429, 0.1429, 0.05097), (-0.1588, 0.1588, 0.03346), (-0.1685, 0.1685, 0.01447), (-0.1718, 0.1718, -0.005285), (-0.03559, 0.08592, 0.08826), (-0.05167, 0.1247, 0.07891), (-0.06576, 0.1588, 0.06631), (-0.07733, 0.1867, 0.05097), (-0.08592, 0.2074, 0.03346), (-0.09121, 0.2202, 0.01447), (-0.093, 0.2245, -0.005285), (9.463e-08, 0.2383, 0.01447), (7.652e-08, 0.1718, 0.06631), (1.295e-08, -0.08575, 0.08918), (1.295e-08, -0.08575, 0.08576), (-0.03281, 0.07922, 0.08576), (-0.03281, 0.07922, 0.08918), (-0.07922, 0.03281, 0.08918), (-0.07922, 0.03281, 0.08576), (-0.06063, 0.06063, 0.08576), (-0.06063, 0.06063, 0.08918), (-0.08575, 1.023e-09, 0.08918), (-0.08575, 1.023e-09, 0.08576), (0.0, 0.08575, 0.08576), (0.0, 0.08575, 0.08918), (0.07922, -0.03281, 0.08576), (0.07922, -0.03281, 0.08918), (0.08575, -3.748e-09, 0.08576), (0.08575, -3.748e-09, 0.08918), (0.07922, 0.03281, 0.08576), (0.07922, 0.03281, 0.08918), (0.06063, 0.06063, 0.08576), (0.06063, 0.06063, 0.08918), (0.06063, -0.06063, 0.08918), (0.06063, -0.06063, 0.08576), (-0.03281, -0.07922, 0.08918), (-0.03281, -0.07922, 0.08576), (-0.07922, -0.03281, 0.08918), (-0.07922, -0.03281, 0.08576), (0.03281, -0.07922, 0.08918), (0.03281, -0.07922, 0.08576), (-0.06063, -0.06063, 0.08918), (-0.06063, -0.06063, 0.08576), (0.03281, 0.07922, 0.08576), (0.03281, 0.07922, 0.08918)], [], [(94, 5, 4, 0), (1, 6, 5, 94), (2, 7, 6, 1), (95, 8, 7, 2), (3, 9, 8, 95), (0, 4, 254, 234), (4, 10, 242, 254), (5, 11, 10, 4), (6, 12, 11, 5), (7, 13, 12, 6), (8, 14, 13, 7), (9, 15, 14, 8), (13, 19, 18, 12), (14, 20, 19, 13), (15, 21, 20, 14), (10, 16, 240, 242), (11, 17, 16, 10), (12, 18, 17, 11), (16, 22, 238, 240), (17, 23, 22, 16), (18, 24, 23, 17), (19, 25, 24, 18), (20, 26, 25, 19), (21, 27, 26, 20), (26, 32, 31, 25), (27, 33, 32, 26), (22, 28, 236, 238), (23, 29, 28, 22), (24, 30, 29, 23), (25, 31, 30, 24), (29, 35, 34, 28), (30, 36, 35, 29), (31, 37, 36, 30), (32, 38, 37, 31), (33, 39, 38, 32), (28, 34, 245, 236), (39, 45, 44, 38), (34, 40, 251, 245), (35, 41, 40, 34), (36, 42, 41, 35), (37, 43, 42, 36), (38, 44, 43, 37), (41, 47, 46, 40), (42, 48, 47, 41), (43, 49, 48, 42), (44, 50, 49, 43), (45, 51, 50, 44), (40, 46, 225, 251), (51, 57, 56, 50), (46, 52, 247, 225), (47, 53, 52, 46), (48, 54, 53, 47), (49, 55, 54, 48), (50, 56, 55, 49), (54, 60, 59, 53), (55, 61, 60, 54), (56, 62, 61, 55), (57, 63, 62, 56), (52, 58, 253, 247), (53, 59, 58, 52), (58, 64, 249, 253), (59, 65, 64, 58), (60, 66, 65, 59), (61, 67, 66, 60), (62, 68, 67, 61), (63, 69, 68, 62), (66, 72, 71, 65), (67, 73, 72, 66), (68, 74, 73, 67), (69, 75, 74, 68), (64, 70, 233, 249), (65, 71, 70, 64), (70, 76, 229, 233), (71, 77, 76, 70), (72, 78, 77, 71), (73, 79, 78, 72), (74, 80, 79, 73), (75, 81, 80, 74), (79, 85, 84, 78), (80, 86, 85, 79), (81, 87, 86, 80), (76, 82, 230, 229), (77, 83, 82, 76), (78, 84, 83, 77), (82, 88, 226, 230), (83, 89, 88, 82), (84, 90, 89, 83), (85, 91, 90, 84), (86, 92, 91, 85), (87, 93, 92, 86), (92, 95, 2, 91), (93, 3, 95, 92), (88, 0, 234, 226), (89, 94, 0, 88), (90, 1, 94, 89), (91, 2, 1, 90), (107, 106, 186, 193), (99, 98, 130, 137), (109, 108, 200, 207), (101, 100, 144, 151), (105, 104, 172, 179), (111, 110, 214, 221), (103, 102, 158, 165), (98, 96, 122, 130), (108, 107, 193, 200), (106, 105, 179, 186), (100, 99, 137, 144), (110, 109, 207, 214), (104, 103, 165, 172), (97, 111, 221, 123), (102, 101, 151, 158), (96, 97, 123, 122), (93, 87, 110, 111), (57, 51, 104, 105), (33, 27, 100, 101), (81, 75, 108, 109), (21, 15, 98, 99), (69, 63, 106, 107), (9, 3, 97, 96), (39, 33, 101, 102), (3, 93, 111, 97), (51, 45, 103, 104), (87, 81, 109, 110), (27, 21, 99, 100), (63, 57, 105, 106), (15, 9, 96, 98), (75, 69, 107, 108), (45, 39, 102, 103), (223, 113, 117, 118), (114, 223, 118, 119), (115, 114, 119, 120), (222, 115, 120, 121), (123, 222, 121, 122), (112, 235, 255, 116), (113, 112, 116, 117), (116, 255, 243, 124), (117, 116, 124, 125), (118, 117, 125, 126), (119, 118, 126, 127), (120, 119, 127, 128), (121, 120, 128, 129), (122, 121, 129, 130), (128, 127, 134, 135), (129, 128, 135, 136), (130, 129, 136, 137), (124, 243, 241, 131), (125, 124, 131, 132), (126, 125, 132, 133), (127, 126, 133, 134), (132, 131, 138, 139), (133, 132, 139, 140), (134, 133, 140, 141), (135, 134, 141, 142), (136, 135, 142, 143), (137, 136, 143, 144), (131, 241, 239, 138), (143, 142, 149, 150), (144, 143, 150, 151), (138, 239, 237, 145), (139, 138, 145, 146), (140, 139, 146, 147), (141, 140, 147, 148), (142, 141, 148, 149), (147, 146, 153, 154), (148, 147, 154, 155), (149, 148, 155, 156), (150, 149, 156, 157), (151, 150, 157, 158), (145, 237, 244, 152), (146, 145, 152, 153), (158, 157, 164, 165), (152, 244, 250, 159), (153, 152, 159, 160), (154, 153, 160, 161), (155, 154, 161, 162), (156, 155, 162, 163), (157, 156, 163, 164), (161, 160, 167, 168), (162, 161, 168, 169), (163, 162, 169, 170), (164, 163, 170, 171), (165, 164, 171, 172), (159, 250, 224, 166), (160, 159, 166, 167), (172, 171, 178, 179), (166, 224, 246, 173), (167, 166, 173, 174), (168, 167, 174, 175), (169, 168, 175, 176), (170, 169, 176, 177), (171, 170, 177, 178), (176, 175, 182, 183), (177, 176, 183, 184), (178, 177, 184, 185), (179, 178, 185, 186), (173, 246, 252, 180), (174, 173, 180, 181), (175, 174, 181, 182), (180, 252, 248, 187), (181, 180, 187, 188), (182, 181, 188, 189), (183, 182, 189, 190), (184, 183, 190, 191), (185, 184, 191, 192), (186, 185, 192, 193), (190, 189, 196, 197), (191, 190, 197, 198), (192, 191, 198, 199), (193, 192, 199, 200), (187, 248, 232, 194), (188, 187, 194, 195), (189, 188, 195, 196), (194, 232, 228, 201), (195, 194, 201, 202), (196, 195, 202, 203), (197, 196, 203, 204), (198, 197, 204, 205), (199, 198, 205, 206), (200, 199, 206, 207), (205, 204, 211, 212), (206, 205, 212, 213), (207, 206, 213, 214), (201, 228, 231, 208), (202, 201, 208, 209), (203, 202, 209, 210), (204, 203, 210, 211), (209, 208, 215, 216), (210, 209, 216, 217), (211, 210, 217, 218), (212, 211, 218, 219), (213, 212, 219, 220), (214, 213, 220, 221), (208, 231, 227, 215), (220, 219, 115, 222), (221, 220, 222, 123), (215, 227, 235, 112), (216, 215, 112, 113), (217, 216, 113, 223), (218, 217, 223, 114), (219, 218, 114, 115), (247, 246, 224, 225), (233, 232, 248, 249), (249, 248, 252, 253), (251, 250, 244, 245), (225, 224, 250, 251), (236, 237, 239, 238), (234, 235, 227, 226), (226, 227, 231, 230), (238, 239, 241, 240), (240, 241, 243, 242), (229, 228, 232, 233), (230, 231, 228, 229), (254, 255, 235, 234), (245, 244, 237, 236), (253, 252, 246, 247), (242, 243, 255, 254)])
_uv = me_sphere.uv_layers.new(name='UVMap')
_uv.uv.foreach_set('vector', [0.4473, 0.5049, 0.4473, 0.5049, 0.4473, 0.5049, 0.4472, 0.5049, 0.4473, 0.5049, 0.4473, 0.5049, 0.4473, 0.5049, 0.4473, 0.5049, 0.4473, 0.5049, 0.4473, 0.5049, 0.4473, 0.5049, 0.4473, 0.5049, 0.4473, 0.5049, 0.4473, 0.5049, 0.4473, 0.5049, 0.4473, 0.5049, 0.4473, 0.5049, 0.4473, 0.5049, 0.4473, 0.5049, 0.4473, 0.5049, 0.4472, 0.5049, 0.4473, 0.5049, 0.4472, 0.5049, 0.4472, 0.5049, 0.4473, 0.5049, 0.4473, 0.5049, 0.4473, 0.5049, 0.4472, 0.5049, 0.4473, 0.5049, 0.4473, 0.5049, 0.4473, 0.5049, 0.4473, 0.5049, 0.4473, 0.5049, 0.4473, 0.5049, 0.4473, 0.5049, 0.4473, 0.5049, 0.4473, 0.5049, 0.4473, 0.5049, 0.4473, 0.5049, 0.4473, 0.5049, 0.4473, 0.5049, 0.4473, 0.5049, 0.4473, 0.5049, 0.4473, 0.5049, 0.4473, 0.5049, 0.4473, 0.5049, 0.4473, 0.5049, 0.4473, 0.5049, 0.4473, 0.5049, 0.4473, 0.5049, 0.4473, 0.5049, 0.4473, 0.5049, 0.4473, 0.5049, 0.4473, 0.5049, 0.4473, 0.5049, 0.4473, 0.5049, 0.4473, 0.5049, 0.4473, 0.5049, 0.4473, 0.5049, 0.4473, 0.5049, 0.4473, 0.5049, 0.4473, 0.5049, 0.4473, 0.5049, 0.4473, 0.5049, 0.4473, 0.5049, 0.4473, 0.5049, 0.4473, 0.5049, 0.4473, 0.5049, 0.4473, 0.5049, 0.4473, 0.5049, 0.4473, 0.5049, 0.4473, 0.5049, 0.1735, 9.641e-05, 0.3661, 0.3337, 0.2643, 0.4767, 0.01997, 0.4458, 0.5726, 9.633e-05, 0.492, 0.3273, 0.3661, 0.3337, 0.1735, 9.641e-05, 0.7702, 0.1376, 0.5636, 0.369, 0.492, 0.3273, 0.5726, 9.633e-05, 0.8586, 0.2645, 0.5989, 0.4135, 0.5636, 0.369, 0.7702, 0.1376, 0.8973, 0.3655, 0.6154, 0.4514, 0.5989, 0.4135, 0.8586, 0.2645, 0.9098, 0.449, 0.6226, 0.4841, 0.6154, 0.4514, 0.8973, 0.3655, 0.6154, 0.4514, 0.5076, 0.4858, 0.5016, 0.4721, 0.5989, 0.4135, 0.6226, 0.4841, 0.5101, 0.4976, 0.5076, 0.4858, 0.6154, 0.4514, 0.3661, 0.3337, 0.4192, 0.443, 0.3796, 0.4942, 0.2643, 0.4767, 0.492, 0.3273, 0.4636, 0.4417, 0.4192, 0.443, 0.3661, 0.3337, 0.5636, 0.369, 0.4889, 0.4563, 0.4636, 0.4417, 0.492, 0.3273, 0.5989, 0.4135, 0.5016, 0.4721, 0.4889, 0.4563, 0.5636, 0.369, 0.4636, 0.4417, 0.4533, 0.4823, 0.4373, 0.4825, 0.4192, 0.443, 0.4889, 0.4563, 0.4623, 0.4875, 0.4533, 0.4823, 0.4636, 0.4417, 0.5016, 0.4721, 0.4668, 0.4932, 0.4623, 0.4875, 0.4889, 0.4563, 0.5076, 0.4858, 0.4689, 0.4981, 0.4668, 0.4932, 0.5016, 0.4721, 0.5101, 0.4976, 0.4698, 0.5023, 0.4689, 0.4981, 0.5076, 0.4858, 0.4192, 0.443, 0.4373, 0.4825, 0.4226, 0.501, 0.3796, 0.4942, 0.4698, 0.5023, 0.4554, 0.504, 0.4551, 0.5025, 0.4689, 0.4981, 0.4373, 0.4825, 0.4437, 0.4968, 0.4382, 0.5035, 0.4226, 0.501, 0.4533, 0.4823, 0.4495, 0.4968, 0.4437, 0.4968, 0.4373, 0.4825, 0.4623, 0.4875, 0.4527, 0.4987, 0.4495, 0.4968, 0.4533, 0.4823, 0.4668, 0.4932, 0.4543, 0.5007, 0.4527, 0.4987, 0.4623, 0.4875, 0.4689, 0.4981, 0.4551, 0.5025, 0.4543, 0.5007, 0.4668, 0.4932, 0.4495, 0.4968, 0.4481, 0.5021, 0.4462, 0.5021, 0.4437, 0.4968, 0.4527, 0.4987, 0.4492, 0.5027, 0.4481, 0.5021, 0.4495, 0.4968, 0.4543, 0.5007, 0.4498, 0.5034, 0.4492, 0.5027, 0.4527, 0.4987, 0.4551, 0.5025, 0.4501, 0.5041, 0.4498, 0.5034, 0.4543, 0.5007, 0.4554, 0.504, 0.4502, 0.5046, 0.4501, 0.5041, 0.4551, 0.5025, 0.4437, 0.4968, 0.4462, 0.5021, 0.4438, 0.5044, 0.4382, 0.5035, 0.4502, 0.5046, 0.4483, 0.5048, 0.4483, 0.5046, 0.4501, 0.5041, 0.4462, 0.5021, 0.4468, 0.5038, 0.446, 0.5047, 0.4438, 0.5044, 0.4481, 0.5021, 0.4476, 0.5039, 0.4468, 0.5038, 0.4462, 0.5021, 0.4492, 0.5027, 0.448, 0.5041, 0.4476, 0.5039, 0.4481, 0.5021, 0.4498, 0.5034, 0.4482, 0.5044, 0.448, 0.5041, 0.4492, 0.5027, 0.4501, 0.5041, 0.4483, 0.5046, 0.4482, 0.5044, 0.4498, 0.5034, 0.448, 0.5041, 0.4475, 0.5046, 0.4474, 0.5045, 0.4476, 0.5039, 0.4482, 0.5044, 0.4476, 0.5047, 0.4475, 0.5046, 0.448, 0.5041, 0.4483, 0.5046, 0.4476, 0.5048, 0.4476, 0.5047, 0.4482, 0.5044, 0.4483, 0.5048, 0.4476, 0.5049, 0.4476, 0.5048, 0.4483, 0.5046, 0.4468, 0.5038, 0.4471, 0.5045, 0.4468, 0.5048, 0.446, 0.5047, 0.4476, 0.5039, 0.4474, 0.5045, 0.4471, 0.5045, 0.4468, 0.5038, 0.4471, 0.5045, 0.4472, 0.5048, 0.4471, 0.5049, 0.4468, 0.5048, 0.4474, 0.5045, 0.4473, 0.5048, 0.4472, 0.5048, 0.4471, 0.5045, 0.4475, 0.5046, 0.4473, 0.5048, 0.4473, 0.5048, 0.4474, 0.5045, 0.4476, 0.5047, 0.4474, 0.5048, 0.4473, 0.5048, 0.4475, 0.5046, 0.4476, 0.5048, 0.4474, 0.5049, 0.4474, 0.5048, 0.4476, 0.5047, 0.4476, 0.5049, 0.4474, 0.5049, 0.4474, 0.5049, 0.4476, 0.5048, 0.4473, 0.5048, 0.4473, 0.5049, 0.4473, 0.5048, 0.4473, 0.5048, 0.4474, 0.5048, 0.4473, 0.5049, 0.4473, 0.5049, 0.4473, 0.5048, 0.4474, 0.5049, 0.4473, 0.5049, 0.4473, 0.5049, 0.4474, 0.5048, 0.4474, 0.5049, 0.4473, 0.5049, 0.4473, 0.5049, 0.4474, 0.5049, 0.4472, 0.5048, 0.4472, 0.5048, 0.4472, 0.5049, 0.4471, 0.5049, 0.4473, 0.5048, 0.4473, 0.5048, 0.4472, 0.5048, 0.4472, 0.5048, 0.4472, 0.5048, 0.4472, 0.5049, 0.4472, 0.5049, 0.4472, 0.5049, 0.4473, 0.5048, 0.4473, 0.5049, 0.4472, 0.5049, 0.4472, 0.5048, 0.4473, 0.5049, 0.4473, 0.5049, 0.4473, 0.5049, 0.4473, 0.5048, 0.4473, 0.5049, 0.4473, 0.5049, 0.4473, 0.5049, 0.4473, 0.5049, 0.4473, 0.5049, 0.4473, 0.5049, 0.4473, 0.5049, 0.4473, 0.5049, 0.4473, 0.5049, 0.4473, 0.5049, 0.4473, 0.5049, 0.4473, 0.5049, 0.4473, 0.5049, 0.4473, 0.5049, 0.4473, 0.5049, 0.4473, 0.5049, 0.4473, 0.5049, 0.4473, 0.5049, 0.4473, 0.5049, 0.4473, 0.5049, 0.4473, 0.5049, 0.4473, 0.5049, 0.4473, 0.5049, 0.4473, 0.5049, 0.4472, 0.5049, 0.4472, 0.5049, 0.4472, 0.5049, 0.4472, 0.5049, 0.4473, 0.5049, 0.4473, 0.5049, 0.4472, 0.5049, 0.4472, 0.5049, 0.4473, 0.5049, 0.4473, 0.5049, 0.4473, 0.5049, 0.4473, 0.5049, 0.4472, 0.5049, 0.4472, 0.5049, 0.4472, 0.5049, 0.4472, 0.5049, 0.4473, 0.5049, 0.4473, 0.5049, 0.4472, 0.5049, 0.4472, 0.5049, 0.4473, 0.5049, 0.4473, 0.5049, 0.4473, 0.5049, 0.4473, 0.5049, 0.4473, 0.5049, 0.4473, 0.5049, 0.4473, 0.5049, 0.4473, 0.5049, 0.4473, 0.5049, 0.4473, 0.5049, 0.4473, 0.5049, 0.4473, 0.5049, 0.4473, 0.5049, 0.4473, 0.5049, 0.4473, 0.5049, 0.4473, 0.5049, 0.4473, 0.5049, 0.4473, 0.5049, 0.4473, 0.5049, 0.4473, 0.5049, 0.4473, 0.5049, 0.4473, 0.5049, 0.4473, 0.5049, 0.4473, 0.5049, 0.4472, 0.5049, 0.4472, 0.5049, 0.4472, 0.5049, 0.4472, 0.5049, 0.4473, 0.5049, 0.4473, 0.5049, 0.4472, 0.5049, 0.4472, 0.5049, 0.4473, 0.5049, 0.4473, 0.5049, 0.4473, 0.5049, 0.4473, 0.5049, 0.4473, 0.5049, 0.4473, 0.5049, 0.4473, 0.5049, 0.4473, 0.5049, 0.4474, 0.5049, 0.4476, 0.5049, 0.4476, 0.5049, 0.4474, 0.5049, 0.4473, 0.5049, 0.4473, 0.5049, 0.4473, 0.5049, 0.4473, 0.5049, 0.4473, 0.5049, 0.4473, 0.5049, 0.4473, 0.5049, 0.4473, 0.5049, 0.5102, 0.4984, 0.6229, 0.4864, 0.6223, 0.5228, 0.51, 0.5113, 0.4483, 0.5048, 0.4502, 0.5046, 0.4502, 0.5052, 0.4483, 0.505, 0.4473, 0.5049, 0.4473, 0.5049, 0.4473, 0.5049, 0.4473, 0.5049, 0.4554, 0.5041, 0.4699, 0.5026, 0.4698, 0.5073, 0.4554, 0.5058, 0.4473, 0.5049, 0.4473, 0.5049, 0.4473, 0.5049, 0.4473, 0.5049, 0.4473, 0.5049, 0.4474, 0.5049, 0.4474, 0.5049, 0.4473, 0.5049, 0.4476, 0.5049, 0.4483, 0.5048, 0.4483, 0.505, 0.4476, 0.5049, 0.6229, 0.4864, 0.9104, 0.4538, 0.9282, 0.5477, 0.6223, 0.5228, 0.4473, 0.5049, 0.4473, 0.5049, 0.4473, 0.5049, 0.4473, 0.5049, 0.4502, 0.5046, 0.4554, 0.5041, 0.4554, 0.5058, 0.4502, 0.5052, 0.4473, 0.5049, 0.4473, 0.5049, 0.4473, 0.5049, 0.4473, 0.5049, 0.4699, 0.5026, 0.5102, 0.4984, 0.51, 0.5113, 0.4698, 0.5073, 0.4473, 0.5049, 0.4473, 0.5049, 0.4473, 0.5049, 0.4473, 0.5049, 0.4473, 0.5049, 0.4473, 0.5049, 0.4473, 0.5049, 0.4473, 0.5049, 0.4483, 0.5048, 0.4502, 0.5046, 0.4502, 0.5046, 0.4483, 0.5048, 0.5101, 0.4976, 0.6226, 0.4841, 0.6229, 0.4864, 0.5102, 0.4984, 0.4473, 0.5049, 0.4473, 0.5049, 0.4473, 0.5049, 0.4473, 0.5049, 0.4473, 0.5049, 0.4473, 0.5049, 0.4473, 0.5049, 0.4473, 0.5049, 0.4474, 0.5049, 0.4476, 0.5049, 0.4476, 0.5049, 0.4474, 0.5049, 0.4473, 0.5049, 0.4473, 0.5049, 0.4473, 0.5049, 0.4473, 0.5049, 0.4698, 0.5023, 0.5101, 0.4976, 0.5102, 0.4984, 0.4699, 0.5026, 0.4473, 0.5049, 0.4473, 0.5049, 0.4473, 0.5049, 0.4473, 0.5049, 0.4502, 0.5046, 0.4554, 0.504, 0.4554, 0.5041, 0.4502, 0.5046, 0.4473, 0.5049, 0.4473, 0.5049, 0.4473, 0.5049, 0.4473, 0.5049, 0.6226, 0.4841, 0.9098, 0.449, 0.9104, 0.4538, 0.6229, 0.4864, 0.4476, 0.5049, 0.4483, 0.5048, 0.4483, 0.5048, 0.4476, 0.5049, 0.4473, 0.5049, 0.4473, 0.5049, 0.4473, 0.5049, 0.4473, 0.5049, 0.4473, 0.5049, 0.4474, 0.5049, 0.4474, 0.5049, 0.4473, 0.5049, 0.4554, 0.504, 0.4698, 0.5023, 0.4699, 0.5026, 0.4554, 0.5041, 0.4473, 0.5049, 0.4472, 0.5049, 0.4473, 0.5049, 0.4473, 0.5049, 0.4473, 0.5049, 0.4473, 0.5049, 0.4473, 0.5049, 0.4473, 0.5049, 0.4473, 0.5049, 0.4473, 0.5049, 0.4473, 0.5049, 0.4473, 0.5049, 0.4473, 0.5049, 0.4473, 0.5049, 0.4473, 0.5049, 0.4473, 0.5049, 0.4473, 0.5049, 0.4473, 0.5049, 0.4473, 0.5049, 0.4473, 0.5049, 0.4472, 0.5049, 0.4472, 0.5049, 0.4472, 0.5049, 0.4472, 0.5049, 0.4472, 0.5049, 0.4472, 0.5049, 0.4472, 0.5049, 0.4473, 0.5049, 0.4472, 0.5049, 0.4472, 0.5049, 0.4473, 0.5049, 0.4473, 0.5049, 0.4473, 0.5049, 0.4472, 0.5049, 0.4473, 0.5049, 0.4473, 0.5049, 0.4473, 0.5049, 0.4473, 0.5049, 0.4473, 0.5049, 0.4473, 0.5049, 0.4473, 0.5049, 0.4473, 0.5049, 0.4473, 0.5049, 0.4473, 0.5049, 0.4473, 0.5049, 0.4473, 0.5049, 0.4473, 0.5049, 0.4473, 0.5049, 0.4473, 0.5049, 0.4473, 0.5049, 0.4473, 0.5049, 0.4473, 0.5049, 0.4473, 0.5049, 0.4473, 0.5049, 0.4473, 0.5049, 0.4473, 0.5049, 0.4473, 0.5049, 0.4473, 0.5049, 0.4473, 0.5049, 0.4473, 0.5049, 0.4473, 0.5049, 0.4473, 0.5049, 0.4473, 0.5049, 0.4473, 0.5049, 0.4473, 0.5049, 0.4473, 0.5049, 0.4473, 0.5049, 0.4473, 0.5049, 0.4473, 0.5049, 0.4473, 0.5049, 0.4473, 0.5049, 0.4473, 0.5049, 0.4473, 0.5049, 0.4473, 0.5049, 0.4473, 0.5049, 0.4473, 0.5049, 0.4473, 0.5049, 0.4473, 0.5049, 0.4473, 0.5049, 0.4473, 0.5049, 0.4473, 0.5049, 0.4473, 0.5049, 0.4473, 0.5049, 0.4473, 0.5049, 0.2111, 0.9711, 9.633e-05, 0.5334, 0.2625, 0.522, 0.3727, 0.6694, 0.5711, 0.9999, 0.2111, 0.9711, 0.3727, 0.6694, 0.4925, 0.6774, 0.7753, 0.8763, 0.5711, 0.9999, 0.4925, 0.6774, 0.5632, 0.6382, 0.8721, 0.748, 0.7753, 0.8763, 0.5632, 0.6382, 0.5985, 0.5944, 0.9149, 0.6413, 0.8721, 0.748, 0.5985, 0.5944, 0.615, 0.5566, 0.9282, 0.5477, 0.9149, 0.6413, 0.615, 0.5566, 0.6223, 0.5228, 9.633e-05, 0.5334, 0.01748, 0.4721, 0.2629, 0.4912, 0.2625, 0.522, 0.615, 0.5566, 0.5985, 0.5944, 0.5013, 0.537, 0.5073, 0.5235, 0.6223, 0.5228, 0.615, 0.5566, 0.5073, 0.5235, 0.51, 0.5113, 0.2625, 0.522, 0.2629, 0.4912, 0.379, 0.4996, 0.379, 0.5113, 0.3727, 0.6694, 0.2625, 0.522, 0.379, 0.5113, 0.4211, 0.5646, 0.4925, 0.6774, 0.3727, 0.6694, 0.4211, 0.5646, 0.4638, 0.5665, 0.5632, 0.6382, 0.4925, 0.6774, 0.4638, 0.5665, 0.4887, 0.5525, 0.5985, 0.5944, 0.5632, 0.6382, 0.4887, 0.5525, 0.5013, 0.537, 0.4638, 0.5665, 0.4211, 0.5646, 0.4378, 0.5266, 0.4533, 0.5271, 0.4887, 0.5525, 0.4638, 0.5665, 0.4533, 0.5271, 0.4622, 0.522, 0.5013, 0.537, 0.4887, 0.5525, 0.4622, 0.522, 0.4667, 0.5165, 0.5073, 0.5235, 0.5013, 0.537, 0.4667, 0.5165, 0.4688, 0.5116, 0.51, 0.5113, 0.5073, 0.5235, 0.4688, 0.5116, 0.4698, 0.5073, 0.379, 0.5113, 0.379, 0.4996, 0.4223, 0.5029, 0.4223, 0.5072, 0.4211, 0.5646, 0.379, 0.5113, 0.4223, 0.5072, 0.4378, 0.5266, 0.4698, 0.5073, 0.4688, 0.5116, 0.455, 0.5073, 0.4554, 0.5058, 0.4223, 0.5072, 0.4223, 0.5029, 0.4381, 0.5042, 0.4381, 0.5058, 0.4378, 0.5266, 0.4223, 0.5072, 0.4381, 0.5058, 0.4438, 0.5128, 0.4533, 0.5271, 0.4378, 0.5266, 0.4438, 0.5128, 0.4494, 0.5129, 0.4622, 0.522, 0.4533, 0.5271, 0.4494, 0.5129, 0.4526, 0.5111, 0.4667, 0.5165, 0.4622, 0.522, 0.4526, 0.5111, 0.4542, 0.5091, 0.4688, 0.5116, 0.4667, 0.5165, 0.4542, 0.5091, 0.455, 0.5073, 0.4494, 0.5129, 0.4438, 0.5128, 0.446, 0.5078, 0.448, 0.5078, 0.4526, 0.5111, 0.4494, 0.5129, 0.448, 0.5078, 0.4492, 0.5071, 0.4542, 0.5091, 0.4526, 0.5111, 0.4492, 0.5071, 0.4498, 0.5064, 0.455, 0.5073, 0.4542, 0.5091, 0.4498, 0.5064, 0.45, 0.5058, 0.4554, 0.5058, 0.455, 0.5073, 0.45, 0.5058, 0.4502, 0.5052, 0.4381, 0.5058, 0.4381, 0.5042, 0.4438, 0.5046, 0.4438, 0.5052, 0.4438, 0.5128, 0.4381, 0.5058, 0.4438, 0.5052, 0.446, 0.5078, 0.4502, 0.5052, 0.45, 0.5058, 0.4483, 0.5052, 0.4483, 0.505, 0.4438, 0.5052, 0.4438, 0.5046, 0.446, 0.5048, 0.446, 0.505, 0.446, 0.5078, 0.4438, 0.5052, 0.446, 0.505, 0.4468, 0.5059, 0.448, 0.5078, 0.446, 0.5078, 0.4468, 0.5059, 0.4475, 0.506, 0.4492, 0.5071, 0.448, 0.5078, 0.4475, 0.506, 0.4479, 0.5057, 0.4498, 0.5064, 0.4492, 0.5071, 0.4479, 0.5057, 0.4482, 0.5055, 0.45, 0.5058, 0.4498, 0.5064, 0.4482, 0.5055, 0.4483, 0.5052, 0.4479, 0.5057, 0.4475, 0.506, 0.4474, 0.5053, 0.4475, 0.5052, 0.4482, 0.5055, 0.4479, 0.5057, 0.4475, 0.5052, 0.4476, 0.5051, 0.4483, 0.5052, 0.4482, 0.5055, 0.4476, 0.5051, 0.4476, 0.505, 0.4483, 0.505, 0.4483, 0.5052, 0.4476, 0.505, 0.4476, 0.5049, 0.446, 0.505, 0.446, 0.5048, 0.4468, 0.5049, 0.4468, 0.5049, 0.4468, 0.5059, 0.446, 0.505, 0.4468, 0.5049, 0.4471, 0.5053, 0.4475, 0.506, 0.4468, 0.5059, 0.4471, 0.5053, 0.4474, 0.5053, 0.4468, 0.5049, 0.4468, 0.5049, 0.4471, 0.5049, 0.4471, 0.5049, 0.4471, 0.5053, 0.4468, 0.5049, 0.4471, 0.5049, 0.4472, 0.505, 0.4474, 0.5053, 0.4471, 0.5053, 0.4472, 0.505, 0.4473, 0.505, 0.4475, 0.5052, 0.4474, 0.5053, 0.4473, 0.505, 0.4473, 0.505, 0.4476, 0.5051, 0.4475, 0.5052, 0.4473, 0.505, 0.4474, 0.505, 0.4476, 0.505, 0.4476, 0.5051, 0.4474, 0.505, 0.4474, 0.5049, 0.4476, 0.5049, 0.4476, 0.505, 0.4474, 0.5049, 0.4474, 0.5049, 0.4473, 0.505, 0.4473, 0.505, 0.4473, 0.5049, 0.4473, 0.5049, 0.4474, 0.505, 0.4473, 0.505, 0.4473, 0.5049, 0.4473, 0.5049, 0.4474, 0.5049, 0.4474, 0.505, 0.4473, 0.5049, 0.4473, 0.5049, 0.4474, 0.5049, 0.4474, 0.5049, 0.4473, 0.5049, 0.4473, 0.5049, 0.4471, 0.5049, 0.4471, 0.5049, 0.4472, 0.5049, 0.4472, 0.5049, 0.4472, 0.505, 0.4471, 0.5049, 0.4472, 0.5049, 0.4472, 0.5049, 0.4473, 0.505, 0.4472, 0.505, 0.4472, 0.5049, 0.4473, 0.5049, 0.4472, 0.5049, 0.4472, 0.5049, 0.4472, 0.5049, 0.4472, 0.5049, 0.4472, 0.5049, 0.4472, 0.5049, 0.4472, 0.5049, 0.4472, 0.5049, 0.4473, 0.5049, 0.4472, 0.5049, 0.4472, 0.5049, 0.4473, 0.5049, 0.4473, 0.5049, 0.4473, 0.5049, 0.4473, 0.5049, 0.4473, 0.5049, 0.4473, 0.5049, 0.4473, 0.5049, 0.4473, 0.5049, 0.4473, 0.5049, 0.4473, 0.5049, 0.4473, 0.5049, 0.4473, 0.5049, 0.4473, 0.5049, 0.4473, 0.5049, 0.4473, 0.5049, 0.4473, 0.5049, 0.4473, 0.5049, 0.4473, 0.5049, 0.4473, 0.5049, 0.4473, 0.5049, 0.4473, 0.5049, 0.4473, 0.5049, 0.4473, 0.5049, 0.4473, 0.5049, 0.4473, 0.5049, 0.4473, 0.5049, 0.4473, 0.5049, 0.4473, 0.5049, 0.4473, 0.5049, 0.4472, 0.5049, 0.4472, 0.5049, 0.4472, 0.5049, 0.4472, 0.5049, 0.4472, 0.5049, 0.4472, 0.5049, 0.4472, 0.5049, 0.4472, 0.5049, 0.4473, 0.5049, 0.4472, 0.5049, 0.4472, 0.5049, 0.4473, 0.5049, 0.4473, 0.5049, 0.4473, 0.5049, 0.4473, 0.5049, 0.4473, 0.5049, 0.4472, 0.5049, 0.4472, 0.5049, 0.4472, 0.5049, 0.4472, 0.5049, 0.4473, 0.5049, 0.4472, 0.5049, 0.4472, 0.5049, 0.4473, 0.5049, 0.4473, 0.5049, 0.4473, 0.5049, 0.4473, 0.5049, 0.4473, 0.5049, 0.4473, 0.5049, 0.4473, 0.5049, 0.4473, 0.5049, 0.4473, 0.5049, 0.4473, 0.5049, 0.4473, 0.5049, 0.4473, 0.5049, 0.4473, 0.5049, 0.4473, 0.5049, 0.4473, 0.5049, 0.4473, 0.5049, 0.4473, 0.5049, 0.4472, 0.5049, 0.4472, 0.5049, 0.4472, 0.5049, 0.4472, 0.5049, 0.4473, 0.5049, 0.4473, 0.5049, 0.4473, 0.5049, 0.4473, 0.5049, 0.4473, 0.5049, 0.4473, 0.5049, 0.4473, 0.5049, 0.4473, 0.5049, 0.4472, 0.5049, 0.4472, 0.5049, 0.4472, 0.5049, 0.4472, 0.5049, 0.4472, 0.5049, 0.4472, 0.5049, 0.4472, 0.5049, 0.4472, 0.5049, 0.4473, 0.5049, 0.4472, 0.5049, 0.4472, 0.5049, 0.4473, 0.5049, 0.4473, 0.5049, 0.4473, 0.5049, 0.4473, 0.5049, 0.4473, 0.5049, 0.4473, 0.5049, 0.4473, 0.5049, 0.4473, 0.5049, 0.4473, 0.5049, 0.446, 0.5047, 0.446, 0.5048, 0.4438, 0.5046, 0.4438, 0.5044, 0.4472, 0.5049, 0.4472, 0.5049, 0.4471, 0.5049, 0.4471, 0.5049, 0.4471, 0.5049, 0.4471, 0.5049, 0.4468, 0.5049, 0.4468, 0.5048, 0.4382, 0.5035, 0.4381, 0.5042, 0.4223, 0.5029, 0.4226, 0.501, 0.4438, 0.5044, 0.4438, 0.5046, 0.4381, 0.5042, 0.4382, 0.5035, 0.3796, 0.4942, 0.379, 0.4996, 0.2629, 0.4912, 0.2643, 0.4767, 0.4472, 0.5049, 0.4472, 0.5049, 0.4472, 0.5049, 0.4472, 0.5049, 0.4472, 0.5049, 0.4472, 0.5049, 0.4472, 0.5049, 0.4472, 0.5049, 0.2643, 0.4767, 0.2629, 0.4912, 0.01748, 0.4721, 0.01997, 0.4458, 0.4473, 0.5049, 0.4473, 0.5049, 0.4473, 0.5049, 0.4473, 0.5049, 0.4472, 0.5049, 0.4472, 0.5049, 0.4472, 0.5049, 0.4472, 0.5049, 0.4472, 0.5049, 0.4472, 0.5049, 0.4472, 0.5049, 0.4472, 0.5049, 0.4472, 0.5049, 0.4472, 0.5049, 0.4472, 0.5049, 0.4472, 0.5049, 0.4226, 0.501, 0.4223, 0.5029, 0.379, 0.4996, 0.3796, 0.4942, 0.4468, 0.5048, 0.4468, 0.5049, 0.446, 0.5048, 0.446, 0.5047, 0.4473, 0.5049, 0.4473, 0.5049, 0.4472, 0.5049, 0.4472, 0.5049])
me_sphere.use_remesh_preserve_volume = False
me_sphere.use_remesh_preserve_attributes = False
me_sphere.use_mirror_vertex_groups = False
me_sphere.update()

# ---- objects
ob_cone = bpy.data.objects.new('Cone', me_cone)
ob_cylinder = bpy.data.objects.new('Cylinder', me_cylinder)
ob_sphere = bpy.data.objects.new('Sphere', me_sphere)
ob_lamp = bpy.data.objects.new('Lamp', light_lamp)
ob_camera = bpy.data.objects.new('Camera', cam_camera)

# ---- transforms, parenting, visibility, modifiers, constraints
ob_cone.location = (0.0, 0.0, 1.967)
ob_cone.scale = (0.3818, 0.3818, 0.2083)
ob_cone.lineart.crease_threshold = 0.0
ob_cylinder.location = (0.0, 0.0, 1.065)
ob_cylinder.lineart.crease_threshold = 0.0
ob_sphere.location = (0.0, 0.0, -0.01138)
ob_sphere.lineart.crease_threshold = 0.0
ob_lamp.location = (4.076, 1.005, 5.904)
ob_lamp.rotation_euler = (0.6503, 0.05522, 1.866)
ob_lamp.lock_rotations_4d = False
ob_lamp.empty_display_type = 'ARROWS'
ob_lamp.color = (0.0, 0.0, 0.0, 0.0)
ob_lamp.lineart.crease_threshold = 0.0
ob_camera.location = (7.481, -6.508, 5.344)
ob_camera.rotation_euler = (1.109, 0.0, 0.8149)
ob_camera.lock_rotations_4d = False
ob_camera.empty_display_type = 'ARROWS'
ob_camera.color = (0.0, 0.0, 0.0, 0.0)
ob_camera.display_type = 'WIRE'
ob_camera.lineart.crease_threshold = 0.0

# ---- collection membership
col_collection_1.objects.link(ob_cone)
col_collection_1.objects.link(ob_cylinder)
col_collection_1.objects.link(ob_sphere)
col_collection_1.objects.link(ob_lamp)
col_collection_1.objects.link(ob_camera)

# ---- scene / render settings (as saved in the file)
scene.camera = ob_camera
scene.frame_start = 1; scene.frame_end = 250; scene.frame_set(1)
scene.render.engine = 'CYCLES'
scene.render.resolution_percentage = 50
scene.render.dither_intensity = 0.0
scene.cycles.use_denoising = False
scene.cycles.samples = 128
scene.cycles.sampling_pattern = 'TABULATED_SOBOL'
scene.cycles.light_sampling_threshold = 0.0
scene.cycles.use_adaptive_sampling = False
scene.cycles.use_light_tree = False
scene.cycles.blur_glossy = 0.0
scene.cycles.sample_clamp_indirect = 0.0
scene.view_settings.view_transform = 'Standard'
bpy.context.view_layer.update()
